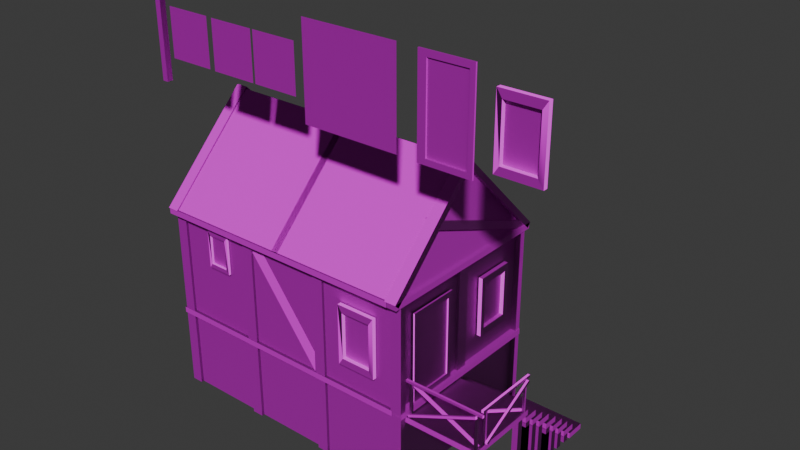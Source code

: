 # Source: casas.blend  (saved by Blender 4.4.32; exported with 4.5.12 LTS)
import bpy
from mathutils import Matrix  # noqa: F401  (used for matrix-valued properties, if any)

bpy.ops.wm.read_factory_settings(use_empty=True)
scene = bpy.context.scene
scene.name = 'Scene'

# ---- collections
col_casas = bpy.data.collections.new('CASAS'); scene.collection.children.link(col_casas)
col_planos = bpy.data.collections.new('planos'); scene.collection.children.link(col_planos)

# ---- images (referenced by path relative to the original .blend; pixels are not part of the script)
import os
ASSET_DIR = os.environ.get("B2B_ASSET_DIR", "")  # directory of the original .blend (textures are referenced by path, not embedded)
HERE = os.path.dirname(os.path.abspath(__file__))  # packed textures are extracted next to this script under _unpacked/

def load_image(name, relpath, width, height, colorspace="sRGB"):
    """Load a texture the original file referenced (path relative to the .blend, or extracted next to this script)."""
    p = next((c for c in (os.path.join(HERE, relpath), os.path.join(ASSET_DIR, relpath)) if relpath and os.path.exists(c)), "")
    if p:
        img = bpy.data.images.load(p, check_existing=True)
        img.name = name
    else:  # same state as the original file: an image datablock whose file is absent (Cycles renders it pink)
        img = bpy.data.images.new(name, width, height)
        img.source = "FILE"
        img.filepath = "//" + (relpath or name)
    img.colorspace_settings.name = colorspace
    return img
img_madera_vieja_png = load_image('madera vieja.png', 'mats/madera vieja.png', 1024, 1024, 'sRGB')
img_madera_vieja_normalmap__png = load_image('madera vieja normalmap .png', 'madera vieja normalmap .png', 1024, 1024, 'sRGB')
img_atlas_casita_png = load_image('atlas casita.png', 'mats/atlas casita.png', 1024, 1024, 'sRGB')
img_atlas_casita_normalmap_png = load_image('atlas casita normalmap.png', 'mats/atlas casita normalmap.png', 1024, 1024, 'Non-Color')

# ---- materials (node trees are filled in below, after node groups)
mat_madera_vieja = bpy.data.materials.new('madera vieja')
mat_atlas_casa = bpy.data.materials.new('atlas casa')

# ---- material node trees
mat_madera_vieja.use_nodes = True; mat_madera_vieja.node_tree.nodes.clear()
_N = mat_madera_vieja.node_tree.nodes; _L = mat_madera_vieja.node_tree.links
n0 = _N.new('ShaderNodeBsdfPrincipled'); n0.name = 'Principled BSDF'; n0.location = (131, 284)
n0.inputs[2].default_value = 0.7318
n1 = _N.new('ShaderNodeOutputMaterial'); n1.name = 'Material Output'; n1.location = (421, 284)
n2 = _N.new('ShaderNodeTexImage'); n2.name = 'Image Texture'; n2.location = (-417, 275)
n2.image = img_madera_vieja_png
n3 = _N.new('ShaderNodeTexImage'); n3.name = 'Image Texture.001'; n3.location = (-414, -30)
n3.image = img_madera_vieja_normalmap__png
n4 = _N.new('ShaderNodeNormalMap'); n4.name = 'Normal Map'; n4.location = (-99, 82)
n5 = _N.new('ShaderNodeMapping'); n5.name = 'Mapping'; n5.location = (-597, 235)
n6 = _N.new('ShaderNodeTexCoord'); n6.name = 'Texture Coordinate'; n6.location = (-777, 235)
_L.new(n0.outputs[0], n1.inputs[0])
_L.new(n2.outputs[0], n0.inputs[0])
_L.new(n3.outputs[0], n4.inputs[1])
_L.new(n4.outputs[0], n0.inputs[5])
_L.new(n5.outputs[0], n2.inputs[0])
_L.new(n6.outputs[2], n5.inputs[0])
n1.is_active_output = True
mat_atlas_casa.use_nodes = True; mat_atlas_casa.node_tree.nodes.clear()
_N = mat_atlas_casa.node_tree.nodes; _L = mat_atlas_casa.node_tree.links
n0 = _N.new('ShaderNodeBsdfPrincipled'); n0.name = 'Principled BSDF'; n0.location = (237, 302)
n0.inputs[2].default_value = 0.6227
n1 = _N.new('ShaderNodeOutputMaterial'); n1.name = 'Material Output'; n1.location = (527, 302)
n2 = _N.new('ShaderNodeTexImage'); n2.name = 'Image Texture'; n2.location = (-353, 298)
n2.image = img_atlas_casita_png
n3 = _N.new('ShaderNodeTexImage'); n3.name = 'Image Texture.001'; n3.location = (-333, -46)
n3.image = img_atlas_casita_normalmap_png
n4 = _N.new('ShaderNodeMapping'); n4.name = 'Mapping'; n4.location = (-533, 258)
n5 = _N.new('ShaderNodeTexCoord'); n5.name = 'Texture Coordinate'; n5.location = (-713, 258)
n6 = _N.new('ShaderNodeNormalMap'); n6.name = 'Normal Map'; n6.location = (-11, 72)
_L.new(n0.outputs[0], n1.inputs[0])
_L.new(n2.outputs[0], n0.inputs[0])
_L.new(n4.outputs[0], n2.inputs[0])
_L.new(n5.outputs[2], n4.inputs[0])
_L.new(n3.outputs[0], n6.inputs[1])
_L.new(n6.outputs[0], n0.inputs[5])
n1.is_active_output = True

# ---- world
world_world = bpy.data.worlds.new('World'); scene.world = world_world
world_world.use_nodes = True; world_world.node_tree.nodes.clear()
_N = world_world.node_tree.nodes; _L = world_world.node_tree.links
n0 = _N.new('ShaderNodeOutputWorld'); n0.name = 'World Output'; n0.location = (300, 300)
n1 = _N.new('ShaderNodeBackground'); n1.name = 'Background'; n1.location = (10, 300)
n1.inputs[0].default_value = (0.05088, 0.05088, 0.05088, 1.0)
_L.new(n1.outputs[0], n0.inputs[0])
n0.is_active_output = True
world_world.color = (0.05088, 0.05088, 0.05088)
world_world.sun_shadow_jitter_overblur = 0.0

# ---- meshes
me_cube_048 = bpy.data.meshes.new('Cube.048')
me_cube_048.from_pydata([(6.057, -2.972, 3.257), (6.057, -2.972, 4.77), (6.057, -3.073, 3.257), (6.057, -3.073, 4.77), (5.955, -2.972, 3.257), (5.955, -2.972, 4.77), (5.955, -3.073, 3.257), (5.955, -3.073, 4.77), (6.27, -3.076, 4.762), (2.855, -3.076, 4.762), (6.27, -3.076, 4.864), (2.855, -3.076, 4.864), (6.27, -2.975, 4.762), (2.855, -2.975, 4.762), (6.27, -2.975, 4.864), (2.855, -2.975, 4.864), (6.01, -2.975, 3.309), (3.017, -2.972, 4.655), (6.052, -2.966, 3.401), (3.058, -2.962, 4.747), (6.007, -2.874, 3.301), (3.013, -2.871, 4.647), (6.048, -2.865, 3.393), (3.055, -2.861, 4.739), (3.021, -3.175, 3.443), (6.021, -3.174, 4.774), (3.062, -3.185, 3.351), (6.062, -3.184, 4.682), (3.025, -3.074, 3.434), (6.025, -3.073, 4.766), (3.066, -3.084, 3.342), (6.065, -3.083, 4.674), (3.134, -2.972, 3.257), (3.134, -2.972, 4.77), (3.134, -3.073, 3.257), (3.134, -3.073, 4.77), (3.032, -2.972, 3.257), (3.032, -2.972, 4.77), (3.032, -3.073, 3.257), (3.032, -3.073, 4.77), (6.006, -0.1085, 3.238), (6.006, -0.1085, 4.751), (6.108, -0.1085, 3.238), (6.108, -0.1085, 4.751), (6.006, -0.1933, 3.238), (6.006, -0.1933, 4.751), (6.108, -0.1933, 3.238), (6.108, -0.1933, 4.751), (6.111, 0.06985, 4.743), (6.111, -2.786, 4.743), (6.111, 0.06985, 4.845), (6.111, -2.786, 4.845), (6.009, 0.06985, 4.743), (6.009, -2.786, 4.743), (6.009, 0.06985, 4.845), (6.009, -2.786, 4.845), (6.009, -0.1473, 3.29), (6.006, -2.651, 4.636), (6.0, -0.1127, 3.382), (5.997, -2.616, 4.728), (5.908, -0.1504, 3.281), (5.905, -2.654, 4.628), (5.899, -0.1158, 3.373), (5.896, -2.619, 4.72), (6.21, -2.647, 3.424), (6.209, -0.1385, 4.755), (6.219, -2.613, 3.332), (6.218, -0.1043, 4.663), (6.109, -2.644, 3.415), (6.108, -0.1354, 4.747), (6.118, -2.61, 3.323), (6.117, -0.1011, 4.655), (6.006, -2.553, 3.238), (6.006, -2.553, 4.751), (6.108, -2.553, 3.238), (6.108, -2.553, 4.751), (6.006, -2.638, 3.238), (6.006, -2.638, 4.751), (6.108, -2.638, 3.238), (6.108, -2.638, 4.751), (2.792, -2.589, 3.575), (2.792, -0.4007, 3.575), (2.792, -2.589, 7.399), (2.792, -0.4007, 7.399), (2.792, -0.6182, 3.575), (2.792, -0.6182, 7.399), (2.792, -2.589, 7.156), (2.792, -0.4007, 7.156), (2.792, -0.6182, 7.156), (2.792, -2.589, 3.812), (2.792, -0.4007, 3.812), (2.792, -0.6182, 3.812), (2.792, -2.248, 7.399), (2.792, -2.248, 3.575), (2.792, -2.248, 7.156), (2.792, -2.248, 3.812), (2.861, -2.589, 3.812), (2.861, -2.589, 3.575), (2.861, -0.6182, 3.575), (2.861, -0.4007, 3.575), (2.861, -0.4007, 7.156), (2.861, -0.4007, 7.399), (2.861, -2.248, 7.399), (2.861, -2.589, 7.399), (2.861, -2.248, 3.575), (2.861, -0.6182, 7.399), (2.861, -0.6182, 7.156), (2.861, -2.589, 7.156), (2.861, -0.4007, 3.812), (2.861, -0.6182, 3.812), (2.861, -2.248, 7.156), (2.861, -2.248, 3.812), (-8.333, -3.367, -0.03134), (-4.939, -3.367, -0.03134), (-8.333, -3.367, 3.363), (-4.939, -3.367, 3.363), (-4.593, -3.367, -0.03134), (-1.199, -3.367, -0.03134), (-4.593, -3.367, 3.363), (-1.199, -3.367, 3.363), (-5.011, -3.49, -0.03663), (-5.011, -3.49, 3.465), (-5.011, -3.238, -0.03663), (-5.011, -3.238, 3.465), (-4.514, -3.49, -0.03663), (-4.514, -3.49, 3.465), (-4.514, -3.238, -0.03663), (-4.514, -3.238, 3.465), (-8.776, -3.49, -0.03663), (-8.776, -3.49, 3.465), (-8.776, -3.238, -0.03663), (-8.776, -3.238, 3.465), (-8.279, -3.49, -0.03663), (-8.279, -3.49, 3.465), (-8.279, -3.238, -0.03663), (-8.279, -3.238, 3.465), (-0.8483, -3.367, -0.03134), (2.546, -3.367, -0.03134), (-0.8483, -3.367, 3.363), (2.546, -3.367, 3.363), (2.766, -3.3, -0.03134), (2.766, 0.09439, -0.03134), (2.766, -3.3, 3.363), (2.766, 0.09439, 3.363), (2.474, -3.49, -0.03663), (2.474, -3.49, 3.465), (2.474, -3.238, -0.03663), (2.474, -3.238, 3.465), (2.971, -3.49, -0.03663), (2.971, -3.49, 3.465), (2.971, -3.238, -0.03663), (2.971, -3.238, 3.465), (-1.291, -3.49, -0.03663), (-1.291, -3.49, 3.465), (-1.291, -3.238, -0.03663), (-1.291, -3.238, 3.465), (-0.7938, -3.49, -0.03663), (-0.7938, -3.49, 3.465), (-0.7938, -3.238, -0.03663), (-0.7938, -3.238, 3.465), (2.714, 0.506, -0.03134), (2.714, 3.9, -0.03134), (2.714, 0.506, 3.363), (2.714, 3.9, 3.363), (2.838, 0.06326, -0.03663), (2.838, 0.06326, 3.465), (2.585, 0.06326, -0.03663), (2.585, 0.06326, 3.465), (2.838, 0.5604, -0.03663), (2.838, 0.5604, 3.465), (2.585, 0.5604, -0.03663), (2.585, 0.5604, 3.465), (2.512, 3.955, -0.05486), (-0.8826, 3.955, -0.05486), (2.512, 3.955, 3.34), (-0.8826, 3.955, 3.34), (-1.228, 3.955, -0.05486), (-4.622, 3.955, -0.05486), (-1.228, 3.955, 3.34), (-4.622, 3.955, 3.34), (-0.8106, 4.079, -0.06015), (-0.8106, 4.079, 3.441), (-0.8106, 3.826, -0.06015), (-0.8106, 3.826, 3.441), (-1.308, 4.079, -0.06015), (-1.308, 4.079, 3.441), (-1.308, 3.826, -0.06015), (-1.308, 3.826, 3.441), (2.955, 4.079, -0.06015), (2.955, 4.079, 3.441), (2.955, 3.826, -0.06015), (2.955, 3.826, 3.441), (2.457, 4.079, -0.06015), (2.457, 4.079, 3.441), (2.457, 3.826, -0.06015), (2.457, 3.826, 3.441), (-4.973, 3.955, -0.05486), (-8.368, 3.955, -0.05486), (-4.973, 3.955, 3.34), (-8.368, 3.955, 3.34), (-8.296, 4.079, -0.06015), (-8.296, 4.079, 3.441), (-8.296, 3.826, -0.06015), (-8.296, 3.826, 3.441), (-8.793, 4.079, -0.06015), (-8.793, 4.079, 3.441), (-8.793, 3.826, -0.06015), (-8.793, 3.826, 3.441), (-4.53, 4.079, -0.06015), (-4.53, 4.079, 3.441), (-4.53, 3.826, -0.06015), (-4.53, 3.826, 3.441), (-5.028, 4.079, -0.06015), (-5.028, 4.079, 3.441), (-5.028, 3.826, -0.06015), (-5.028, 3.826, 3.441), (-8.525, 3.908, -0.03134), (-8.525, 0.5137, -0.03134), (-8.525, 3.908, 3.363), (-8.525, 0.5137, 3.363), (-8.474, 0.1022, -0.03134), (-8.474, -3.292, -0.03134), (-8.474, 0.1022, 3.363), (-8.474, -3.292, 3.363), (-8.597, 0.5449, -0.03663), (-8.597, 0.5449, 3.465), (-8.345, 0.5449, -0.03663), (-8.345, 0.5449, 3.465), (-8.597, 0.04772, -0.03663), (-8.597, 0.04772, 3.465), (-8.345, 0.04772, -0.03663), (-8.345, 0.04772, 3.465), (-8.849, 4.088, 3.33), (-8.849, -3.489, 3.33), (-8.849, 4.088, 3.583), (-8.849, -3.489, 3.583), (-8.352, 4.088, 3.33), (-8.352, -3.489, 3.33), (-8.352, 4.088, 3.583), (-8.352, -3.489, 3.583), (2.484, 4.088, 3.33), (2.484, -3.489, 3.33), (2.484, 4.088, 3.583), (2.484, -3.489, 3.583), (2.981, 4.088, 3.33), (2.981, -3.489, 3.33), (2.981, 4.088, 3.583), (2.981, -3.489, 3.583), (-8.843, 3.594, 3.33), (2.557, 3.594, 3.33), (-8.843, 3.594, 3.583), (2.557, 3.594, 3.583), (-8.843, 4.091, 3.33), (2.557, 4.091, 3.33), (-8.843, 4.091, 3.583), (2.557, 4.091, 3.583), (-8.843, -3.511, 3.33), (2.557, -3.511, 3.33), (-8.843, -3.511, 3.583), (2.557, -3.511, 3.583), (-8.843, -3.014, 3.33), (2.557, -3.014, 3.33), (-8.843, -3.014, 3.583), (2.557, -3.014, 3.583), (-8.365, -3.385, 3.5), (-4.912, -3.385, 3.5), (-8.365, -3.385, 8.197), (-4.912, -3.385, 8.197), (-4.64, -3.385, 3.5), (-1.186, -3.385, 3.5), (-4.64, -3.385, 8.197), (-1.186, -3.385, 8.197), (-0.8859, -3.385, 3.5), (2.567, -3.385, 3.5), (-0.8859, -3.385, 8.197), (2.567, -3.385, 8.197), (2.711, -3.269, 3.5), (2.711, 0.1841, 3.5), (2.711, -3.269, 8.197), (2.711, 0.1841, 8.197), (2.711, 0.407, 3.5), (2.711, 3.86, 3.5), (2.711, 0.407, 8.197), (2.711, 3.86, 8.197), (2.558, 3.848, 3.5), (-0.8954, 3.848, 3.5), (2.558, 3.848, 8.197), (-0.8954, 3.848, 8.197), (-1.167, 3.848, 3.5), (-4.621, 3.848, 3.5), (-1.167, 3.848, 8.197), (-4.621, 3.848, 8.197), (-4.921, 3.848, 3.5), (-8.375, 3.848, 3.5), (-4.921, 3.848, 8.197), (-8.375, 3.848, 8.197), (-8.618, 3.86, 3.5), (-8.618, 0.407, 3.5), (-8.618, 3.86, 8.197), (-8.618, 0.407, 8.197), (-8.618, 0.1841, 3.5), (-8.618, -3.269, 3.5), (-8.618, 0.1841, 8.197), (-8.618, -3.269, 8.197), (-5.011, -3.49, 3.516), (-5.011, -3.49, 8.181), (-5.011, -3.238, 3.516), (-5.011, -3.238, 8.181), (-4.514, -3.49, 3.516), (-4.514, -3.49, 8.181), (-4.514, -3.238, 3.516), (-4.514, -3.238, 8.181), (-8.776, -3.49, 3.516), (-8.776, -3.49, 8.181), (-8.776, -3.238, 3.516), (-8.776, -3.238, 8.181), (-8.279, -3.49, 3.516), (-8.279, -3.49, 8.181), (-8.279, -3.238, 3.516), (-8.279, -3.238, 8.181), (2.474, -3.49, 3.516), (2.474, -3.49, 8.181), (2.474, -3.238, 3.516), (2.474, -3.238, 8.181), (2.971, -3.49, 3.516), (2.971, -3.49, 8.181), (2.971, -3.238, 3.516), (2.971, -3.238, 8.181), (-1.291, -3.49, 3.516), (-1.291, -3.49, 8.181), (-1.291, -3.238, 3.516), (-1.291, -3.238, 8.181), (-0.7938, -3.49, 3.516), (-0.7938, -3.49, 8.181), (-0.7938, -3.238, 3.516), (-0.7938, -3.238, 8.181), (2.838, 0.06326, 3.516), (2.838, 0.06326, 8.181), (2.585, 0.06326, 3.516), (2.585, 0.06326, 8.181), (2.838, 0.5604, 3.516), (2.838, 0.5604, 8.181), (2.585, 0.5604, 3.516), (2.585, 0.5604, 8.181), (-0.8106, 4.079, 3.485), (-0.8106, 4.079, 8.15), (-0.8106, 3.826, 3.485), (-0.8106, 3.826, 8.15), (-1.308, 4.079, 3.485), (-1.308, 4.079, 8.15), (-1.308, 3.826, 3.485), (-1.308, 3.826, 8.15), (2.955, 4.079, 3.485), (2.955, 4.079, 8.15), (2.955, 3.826, 3.485), (2.955, 3.826, 8.15), (2.457, 4.079, 3.485), (2.457, 4.079, 8.15), (2.457, 3.826, 3.485), (2.457, 3.826, 8.15), (-8.296, 4.079, 3.485), (-8.296, 4.079, 8.15), (-8.296, 3.826, 3.485), (-8.296, 3.826, 8.15), (-8.793, 4.079, 3.485), (-8.793, 4.079, 8.15), (-8.793, 3.826, 3.485), (-8.793, 3.826, 8.15), (-4.53, 4.079, 3.485), (-4.53, 4.079, 8.15), (-4.53, 3.826, 3.485), (-4.53, 3.826, 8.15), (-5.028, 4.079, 3.485), (-5.028, 4.079, 8.15), (-5.028, 3.826, 3.485), (-5.028, 3.826, 8.15), (-8.731, 0.5449, 3.516), (-8.731, 0.5449, 8.181), (-8.479, 0.5449, 3.516), (-8.479, 0.5449, 8.181), (-8.731, 0.04772, 3.516), (-8.731, 0.04772, 8.181), (-8.479, 0.04772, 3.516), (-8.479, 0.04772, 8.181), (-8.849, 4.088, 8.094), (-8.849, -3.489, 8.094), (-8.849, 4.088, 8.347), (-8.849, -3.489, 8.347), (-8.352, 4.088, 8.094), (-8.352, -3.489, 8.094), (-8.352, 4.088, 8.347), (-8.352, -3.489, 8.347), (2.484, 4.343, 8.094), (2.484, -3.763, 8.094), (2.484, 4.343, 8.347), (2.484, -3.763, 8.347), (2.981, 4.343, 8.094), (2.981, -3.763, 8.094), (2.981, 4.343, 8.347), (2.981, -3.763, 8.347), (-8.843, 3.321, 8.094), (2.557, 3.321, 8.094), (-8.843, 3.321, 8.347), (2.557, 3.321, 8.347), (-8.843, 4.364, 8.094), (2.557, 4.364, 8.094), (-8.843, 4.364, 8.347), (2.557, 4.364, 8.347), (-8.843, -3.784, 8.094), (2.557, -3.784, 8.094), (-8.843, -3.784, 8.347), (2.557, -3.784, 8.347), (-8.843, -2.741, 8.094), (2.557, -2.741, 8.094), (-8.843, -2.741, 8.347), (2.557, -2.741, 8.347), (-3.11, 4.313, 8.332), (2.505, 4.313, 8.332), (-3.11, 0.2905, 12.35), (2.505, 0.2905, 12.35), (2.505, -3.739, 8.332), (-3.11, -3.739, 8.332), (2.505, 0.2838, 12.35), (-3.11, 0.2838, 12.35), (-8.417, 4.313, 8.332), (-2.802, 4.313, 8.332), (-8.417, 0.2905, 12.35), (-2.802, 0.2905, 12.35), (-2.802, -3.739, 8.332), (-8.417, -3.739, 8.332), (-2.802, 0.2838, 12.35), (-8.417, 0.2838, 12.35), (-8.618, 4.175, 8.237), (-8.618, -3.799, 8.237), (-8.618, 0.296, 8.237), (-8.618, 0.296, 12.13), (2.787, 4.175, 8.237), (2.787, -3.799, 8.237), (2.787, 0.296, 8.237), (2.787, 0.296, 12.13), (2.484, 4.244, 8.155), (2.484, 0.1519, 12.24), (2.484, 4.422, 8.333), (2.484, 0.3304, 12.42), (2.981, 4.244, 8.155), (2.981, 0.1519, 12.24), (2.981, 4.422, 8.333), (2.981, 0.3304, 12.42), (2.484, -3.807, 8.333), (2.484, 0.2655, 12.42), (2.484, -3.627, 8.155), (2.484, 0.4446, 12.25), (2.981, -3.807, 8.333), (2.981, 0.2655, 12.42), (2.981, -3.627, 8.155), (2.981, 0.4446, 12.25), (-8.879, 4.244, 8.166), (-8.879, 0.1519, 12.25), (-8.879, 4.422, 8.345), (-8.879, 0.3304, 12.43), (-8.382, 4.244, 8.166), (-8.382, 0.1519, 12.25), (-8.382, 4.422, 8.345), (-8.382, 0.3304, 12.43), (-8.879, -3.807, 8.344), (-8.879, 0.2655, 12.44), (-8.879, -3.627, 8.166), (-8.879, 0.4446, 12.26), (-8.382, -3.807, 8.344), (-8.382, 0.2655, 12.44), (-8.382, -3.627, 8.166), (-8.382, 0.4446, 12.26), (2.608, 3.36, -0.005918), (6.109, 3.36, -0.005918), (2.608, 3.36, 0.2468), (6.109, 3.36, 0.2468), (2.608, 4.187, -0.005918), (6.109, 4.187, -0.005918), (2.608, 4.187, 0.2468), (6.109, 4.187, 0.2468), (2.608, 2.87, 0.3797), (6.109, 2.87, 0.3797), (2.608, 2.87, 0.6324), (6.109, 2.87, 0.6324), (2.608, 3.518, 0.3797), (6.109, 3.518, 0.3797), (2.608, 3.518, 0.6324), (6.109, 3.518, 0.6324), (2.608, 2.418, 0.7653), (6.109, 2.418, 0.7653), (2.608, 2.418, 1.018), (6.109, 2.418, 1.018), (2.608, 3.065, 0.7653), (6.109, 3.065, 0.7653), (2.608, 3.065, 1.018), (6.109, 3.065, 1.018), (2.608, 1.983, 1.151), (6.109, 1.983, 1.151), (2.608, 1.983, 1.404), (6.109, 1.983, 1.404), (2.608, 2.63, 1.151), (6.109, 2.63, 1.151), (2.608, 2.63, 1.404), (6.109, 2.63, 1.404), (2.608, 1.477, 1.559), (6.109, 1.477, 1.559), (2.608, 1.477, 1.812), (6.109, 1.477, 1.812), (2.608, 2.125, 1.559), (6.109, 2.125, 1.559), (2.608, 2.125, 1.812), (6.109, 2.125, 1.812), (2.608, 0.9539, 1.979), (6.109, 0.9539, 1.979), (2.608, 0.9539, 2.231), (6.109, 0.9539, 2.231), (2.608, 1.601, 1.979), (6.109, 1.601, 1.979), (2.608, 1.601, 2.231), (6.109, 1.601, 2.231), (2.608, 0.4571, 2.342), (6.109, 0.4571, 2.342), (2.608, 0.4571, 2.594), (6.109, 0.4571, 2.594), (2.608, 1.105, 2.342), (6.109, 1.105, 2.342), (2.608, 1.105, 2.594), (6.109, 1.105, 2.594), (2.608, -0.01308, 2.716), (6.109, -0.01308, 2.716), (2.608, -0.01308, 2.969), (6.109, -0.01308, 2.969), (2.608, 0.6343, 2.716), (6.109, 0.6343, 2.716), (2.608, 0.6343, 2.969), (6.109, 0.6343, 2.969), (2.608, -3.145, 3.033), (6.109, -3.145, 3.033), (2.608, -3.145, 3.286), (6.109, -3.145, 3.286), (2.608, 0.08567, 3.033), (6.109, 0.08567, 3.033), (2.608, 0.08567, 3.286), (6.109, 0.08567, 3.286), (0.07026, -3.422, 4.614), (1.744, -3.422, 4.614), (0.07026, -3.422, 7.192), (1.744, -3.422, 7.192), (0.2673, -3.422, 6.888), (0.2673, -3.422, 4.917), (1.547, -3.422, 4.917), (1.547, -3.422, 6.888), (0.2673, -3.599, 6.888), (0.2673, -3.599, 4.917), (1.547, -3.599, 4.917), (1.547, -3.599, 6.888), (0.07026, -3.599, 7.192), (0.07026, -3.599, 4.614), (1.744, -3.599, 4.614), (1.744, -3.599, 7.192), (-6.935, -3.422, 6.189), (-5.857, -3.422, 6.189), (-6.935, -3.422, 7.849), (-5.857, -3.422, 7.849), (-6.808, -3.422, 7.653), (-6.808, -3.422, 6.384), (-5.984, -3.422, 6.384), (-5.984, -3.422, 7.653), (-6.808, -3.536, 7.653), (-6.808, -3.536, 6.384), (-5.984, -3.536, 6.384), (-5.984, -3.536, 7.653), (-6.935, -3.536, 7.849), (-6.935, -3.536, 6.189), (-5.857, -3.536, 6.189), (-5.857, -3.536, 7.849), (2.757, 1.389, 4.518), (2.757, 3.063, 4.518), (2.757, 1.389, 7.095), (2.757, 3.063, 7.095), (2.757, 1.586, 6.792), (2.757, 1.586, 4.821), (2.757, 2.866, 4.821), (2.757, 2.866, 6.792), (2.934, 1.586, 6.792), (2.934, 1.586, 4.821), (2.934, 2.866, 4.821), (2.934, 2.866, 6.792), (2.934, 1.389, 7.095), (2.934, 1.389, 4.518), (2.934, 3.063, 4.518), (2.934, 3.063, 7.095), (-2.192, 3.887, 4.566), (-3.828, 3.887, 4.566), (-2.192, 3.887, 7.085), (-3.828, 3.887, 7.085), (-2.384, 3.887, 6.788), (-2.384, 3.887, 4.862), (-3.635, 3.887, 4.862), (-3.635, 3.887, 6.788), (-2.384, 4.06, 6.788), (-2.384, 4.06, 4.862), (-3.635, 4.06, 4.862), (-3.635, 4.06, 6.788), (-2.192, 4.06, 7.085), (-2.192, 4.06, 4.566), (-3.828, 4.06, 4.566), (-3.828, 4.06, 7.085), (-5.31, 3.887, 5.158), (-6.177, 3.887, 5.158), (-5.31, 3.887, 6.493), (-6.177, 3.887, 6.493), (-5.412, 3.887, 6.336), (-5.412, 3.887, 5.315), (-6.075, 3.887, 5.315), (-6.075, 3.887, 6.336), (-5.412, 3.979, 6.336), (-5.412, 3.979, 5.315), (-6.075, 3.979, 5.315), (-6.075, 3.979, 6.336), (-5.31, 3.979, 6.493), (-5.31, 3.979, 5.158), (-6.177, 3.979, 5.158), (-6.177, 3.979, 6.493), (-7.051, 3.887, 5.158), (-7.918, 3.887, 5.158), (-7.051, 3.887, 6.493), (-7.918, 3.887, 6.493), (-7.153, 3.887, 6.336), (-7.153, 3.887, 5.315), (-7.816, 3.887, 5.315), (-7.816, 3.887, 6.336), (-7.153, 3.979, 6.336), (-7.153, 3.979, 5.315), (-7.816, 3.979, 5.315), (-7.816, 3.979, 6.336), (-7.051, 3.979, 6.493), (-7.051, 3.979, 5.158), (-7.918, 3.979, 5.158), (-7.918, 3.979, 6.493), (-8.632, 2.894, 4.575), (-8.632, 1.258, 4.575), (-8.632, 2.894, 7.094), (-8.632, 1.258, 7.094), (-8.632, 2.701, 6.797), (-8.632, 2.701, 4.871), (-8.632, 1.45, 4.871), (-8.632, 1.45, 6.797), (-8.805, 2.701, 6.797), (-8.805, 2.701, 4.871), (-8.805, 1.45, 4.871), (-8.805, 1.45, 6.797), (-8.805, 2.894, 7.094), (-8.805, 2.894, 4.575), (-8.805, 1.258, 4.575), (-8.805, 1.258, 7.094), (-1.255, -3.4, 3.347), (-4.722, -3.4, 7.896), (-1.255, -3.147, 3.347), (-4.722, -3.147, 7.896), (-0.8122, -3.4, 3.685), (-4.279, -3.4, 8.233), (-0.8122, -3.147, 3.685), (-4.279, -3.147, 8.233), (-0.7392, 4.035, 3.347), (2.728, 4.035, 7.896), (-0.7392, 3.782, 3.347), (2.728, 3.782, 7.896), (-1.182, 4.035, 3.685), (2.285, 4.035, 8.233), (-1.182, 3.782, 3.685), (2.285, 3.782, 8.233), (2.408, 4.066, 8.177), (2.408, -1.578, 10.34), (2.408, 4.182, 8.478), (2.408, -1.462, 10.64), (2.906, 4.066, 8.177), (2.906, -1.578, 10.34), (2.906, 4.182, 8.478), (2.906, -1.462, 10.64), (5.802, 3.014, -0.04076), (5.802, 3.014, 0.4182), (5.802, 3.267, -0.04076), (5.802, 3.267, 0.4182), (6.055, 3.014, -0.04076), (6.055, 3.014, 0.4182), (6.055, 3.267, -0.04076), (6.055, 3.267, 0.4182), (5.802, 2.502, -0.04119), (5.802, 2.502, 0.8129), (5.802, 2.754, -0.04119), (5.802, 2.754, 0.8129), (6.055, 2.502, -0.04119), (6.055, 2.502, 0.8129), (6.055, 2.754, -0.04119), (6.055, 2.754, 0.8129), (5.802, 2.033, -0.04164), (5.802, 2.033, 1.223), (5.802, 2.286, -0.04164), (5.802, 2.286, 1.223), (6.055, 2.033, -0.04164), (6.055, 2.033, 1.223), (6.055, 2.286, -0.04164), (6.055, 2.286, 1.223), (5.802, 1.584, -0.04164), (5.802, 1.584, 1.223), (5.802, 1.837, -0.04164), (5.802, 1.837, 1.223), (6.055, 1.584, -0.04164), (6.055, 1.584, 1.223), (6.055, 1.837, -0.04164), (6.055, 1.837, 1.223), (5.802, 1.584, -0.04207), (5.802, 1.584, 1.623), (5.802, 1.837, -0.04207), (5.802, 1.837, 1.623), (6.055, 1.584, -0.04207), (6.055, 1.584, 1.623), (6.055, 1.837, -0.04207), (6.055, 1.837, 1.623), (5.802, 1.027, -0.04251), (5.802, 1.027, 2.029), (5.802, 1.28, -0.04251), (5.802, 1.28, 2.029), (6.055, 1.027, -0.04251), (6.055, 1.027, 2.029), (6.055, 1.28, -0.04251), (6.055, 1.28, 2.029), (5.802, 0.5617, -0.04294), (5.802, 0.5617, 2.423), (5.802, 0.8144, -0.04294), (5.802, 0.8144, 2.423), (6.055, 0.5617, -0.04294), (6.055, 0.5617, 2.423), (6.055, 0.8144, -0.04294), (6.055, 0.8144, 2.423), (5.802, 0.08702, -0.04294), (5.802, 0.08702, 2.423), (5.802, 0.3397, -0.04294), (5.802, 0.3397, 2.423), (6.055, 0.08702, -0.04294), (6.055, 0.08702, 2.423), (6.055, 0.3397, -0.04294), (6.055, 0.3397, 2.423), (5.802, 0.08702, -0.04331), (5.802, 0.08702, 2.765), (5.802, 0.3397, -0.04331), (5.802, 0.3397, 2.765), (6.055, 0.08702, -0.04331), (6.055, 0.08702, 2.765), (6.055, 0.3397, -0.04331), (6.055, 0.3397, 2.765), (5.802, -0.4319, -0.04364), (5.802, -0.4319, 3.066), (5.802, -0.1792, -0.04364), (5.802, -0.1792, 3.066), (6.055, -0.4319, -0.04364), (6.055, -0.4319, 3.066), (6.055, -0.1792, -0.04364), (6.055, -0.1792, 3.066), (5.802, -2.957, -0.04364), (5.802, -2.957, 3.066), (5.802, -2.704, -0.04364), (5.802, -2.704, 3.066), (6.055, -2.957, -0.04364), (6.055, -2.957, 3.066), (6.055, -2.704, -0.04364), (6.055, -2.704, 3.066)], [], [(0, 1, 3, 2), (2, 3, 7, 6), (6, 7, 5, 4), (4, 5, 1, 0), (8, 9, 11, 10), (10, 11, 15, 14), (14, 15, 13, 12), (12, 13, 9, 8), (10, 14, 12, 8), (15, 11, 9, 13), (16, 17, 19, 18), (18, 19, 23, 22), (22, 23, 21, 20), (20, 21, 17, 16), (18, 22, 20, 16), (23, 19, 17, 21), (24, 25, 27, 26), (26, 27, 31, 30), (30, 31, 29, 28), (28, 29, 25, 24), (26, 30, 28, 24), (31, 27, 25, 29), (32, 33, 35, 34), (34, 35, 39, 38), (38, 39, 37, 36), (36, 37, 33, 32), (40, 41, 43, 42), (42, 43, 47, 46), (46, 47, 45, 44), (44, 45, 41, 40), (48, 49, 51, 50), (50, 51, 55, 54), (54, 55, 53, 52), (52, 53, 49, 48), (50, 54, 52, 48), (55, 51, 49, 53), (56, 57, 59, 58), (58, 59, 63, 62), (62, 63, 61, 60), (60, 61, 57, 56), (58, 62, 60, 56), (63, 59, 57, 61), (64, 65, 67, 66), (66, 67, 71, 70), (70, 71, 69, 68), (68, 69, 65, 64), (66, 70, 68, 64), (71, 67, 65, 69), (72, 73, 75, 74), (74, 75, 79, 78), (78, 79, 77, 76), (76, 77, 73, 72), (93, 84, 98, 104), (80, 93, 104, 97), (95, 91, 88, 94), (92, 82, 103, 102), (85, 92, 102, 105), (87, 83, 101, 100), (88, 91, 109, 106), (84, 81, 99, 98), (90, 87, 100, 108), (106, 100, 101, 105), (110, 106, 105, 102), (109, 108, 100, 106), (98, 99, 108, 109), (104, 98, 109, 111), (97, 104, 111, 96), (96, 111, 110, 107), (107, 110, 102, 103), (94, 88, 106, 110), (86, 89, 96, 107), (83, 85, 105, 101), (91, 95, 111, 109), (81, 90, 108, 99), (82, 86, 107, 103), (95, 94, 110, 111), (89, 80, 97, 96), (112, 113, 115, 114), (116, 117, 119, 118), (120, 121, 123, 122), (126, 127, 125, 124), (124, 125, 121, 120), (122, 126, 124, 120), (127, 123, 121, 125), (128, 129, 131, 130), (130, 131, 135, 134), (134, 135, 133, 132), (132, 133, 129, 128), (130, 134, 132, 128), (135, 131, 129, 133), (136, 137, 139, 138), (140, 141, 143, 142), (144, 145, 147, 146), (146, 147, 151, 150), (150, 151, 149, 148), (148, 149, 145, 144), (146, 150, 148, 144), (151, 147, 145, 149), (152, 153, 155, 154), (158, 159, 157, 156), (156, 157, 153, 152), (154, 158, 156, 152), (159, 155, 153, 157), (160, 161, 163, 162), (164, 165, 167, 166), (170, 171, 169, 168), (168, 169, 165, 164), (166, 170, 168, 164), (171, 167, 165, 169), (172, 173, 175, 174), (176, 177, 179, 178), (180, 181, 183, 182), (186, 187, 185, 184), (184, 185, 181, 180), (182, 186, 184, 180), (187, 183, 181, 185), (188, 189, 191, 190), (190, 191, 195, 194), (194, 195, 193, 192), (192, 193, 189, 188), (190, 194, 192, 188), (195, 191, 189, 193), (196, 197, 199, 198), (200, 201, 203, 202), (202, 203, 207, 206), (206, 207, 205, 204), (204, 205, 201, 200), (202, 206, 204, 200), (207, 203, 201, 205), (208, 209, 211, 210), (214, 215, 213, 212), (212, 213, 209, 208), (210, 214, 212, 208), (215, 211, 209, 213), (216, 217, 219, 218), (220, 221, 223, 222), (224, 225, 227, 226), (230, 231, 229, 228), (228, 229, 225, 224), (226, 230, 228, 224), (231, 227, 225, 229), (232, 233, 235, 234), (234, 235, 239, 238), (236, 237, 233, 232), (234, 238, 236, 232), (239, 235, 233, 237), (242, 243, 247, 246), (246, 247, 245, 244), (244, 245, 241, 240), (242, 246, 244, 240), (247, 243, 241, 245), (250, 251, 255, 254), (254, 255, 253, 252), (252, 253, 249, 248), (250, 254, 252, 248), (255, 251, 249, 253), (256, 257, 259, 258), (258, 259, 263, 262), (260, 261, 257, 256), (258, 262, 260, 256), (263, 259, 257, 261), (264, 265, 267, 266), (268, 269, 271, 270), (272, 273, 275, 274), (276, 277, 279, 278), (280, 281, 283, 282), (284, 285, 287, 286), (288, 289, 291, 290), (292, 293, 295, 294), (296, 297, 299, 298), (300, 301, 303, 302), (304, 305, 307, 306), (310, 311, 309, 308), (308, 309, 305, 304), (306, 310, 308, 304), (311, 307, 305, 309), (312, 313, 315, 314), (314, 315, 319, 318), (318, 319, 317, 316), (316, 317, 313, 312), (314, 318, 316, 312), (319, 315, 313, 317), (320, 321, 323, 322), (322, 323, 327, 326), (326, 327, 325, 324), (324, 325, 321, 320), (322, 326, 324, 320), (327, 323, 321, 325), (328, 329, 331, 330), (334, 335, 333, 332), (332, 333, 329, 328), (330, 334, 332, 328), (335, 331, 329, 333), (336, 337, 339, 338), (342, 343, 341, 340), (340, 341, 337, 336), (338, 342, 340, 336), (343, 339, 337, 341), (344, 345, 347, 346), (350, 351, 349, 348), (348, 349, 345, 344), (346, 350, 348, 344), (351, 347, 345, 349), (352, 353, 355, 354), (354, 355, 359, 358), (358, 359, 357, 356), (356, 357, 353, 352), (354, 358, 356, 352), (359, 355, 353, 357), (360, 361, 363, 362), (362, 363, 367, 366), (366, 367, 365, 364), (364, 365, 361, 360), (362, 366, 364, 360), (367, 363, 361, 365), (368, 369, 371, 370), (374, 375, 373, 372), (372, 373, 369, 368), (370, 374, 372, 368), (375, 371, 369, 373), (376, 377, 379, 378), (382, 383, 381, 380), (380, 381, 377, 376), (378, 382, 380, 376), (383, 379, 377, 381), (384, 385, 387, 386), (386, 387, 391, 390), (388, 389, 385, 384), (386, 390, 388, 384), (391, 387, 385, 389), (394, 395, 399, 398), (398, 399, 397, 396), (396, 397, 393, 392), (394, 398, 396, 392), (399, 395, 393, 397), (402, 403, 407, 406), (406, 407, 405, 404), (404, 405, 401, 400), (402, 406, 404, 400), (407, 403, 401, 405), (408, 409, 411, 410), (410, 411, 415, 414), (412, 413, 409, 408), (410, 414, 412, 408), (415, 411, 409, 413), (416, 417, 419, 418), (420, 421, 423, 422), (424, 425, 427, 426), (428, 429, 431, 430), (434, 433, 435), (432, 434, 435), (438, 437, 439), (436, 438, 439), (440, 441, 443, 442), (442, 443, 447, 446), (446, 447, 445, 444), (444, 445, 441, 440), (442, 446, 444, 440), (447, 443, 441, 445), (448, 449, 451, 450), (450, 451, 455, 454), (454, 455, 453, 452), (452, 453, 449, 448), (450, 454, 452, 448), (455, 451, 449, 453), (456, 457, 459, 458), (458, 459, 463, 462), (462, 463, 461, 460), (460, 461, 457, 456), (458, 462, 460, 456), (463, 459, 457, 461), (464, 465, 467, 466), (466, 467, 471, 470), (470, 471, 469, 468), (468, 469, 465, 464), (466, 470, 468, 464), (471, 467, 465, 469), (472, 473, 475, 474), (474, 475, 479, 478), (478, 479, 477, 476), (476, 477, 473, 472), (479, 475, 473, 477), (480, 481, 483, 482), (482, 483, 487, 486), (486, 487, 485, 484), (484, 485, 481, 480), (487, 483, 481, 485), (488, 489, 491, 490), (490, 491, 495, 494), (494, 495, 493, 492), (492, 493, 489, 488), (495, 491, 489, 493), (496, 497, 499, 498), (498, 499, 503, 502), (502, 503, 501, 500), (500, 501, 497, 496), (503, 499, 497, 501), (504, 505, 507, 506), (506, 507, 511, 510), (510, 511, 509, 508), (508, 509, 505, 504), (511, 507, 505, 509), (512, 513, 515, 514), (514, 515, 519, 518), (518, 519, 517, 516), (516, 517, 513, 512), (519, 515, 513, 517), (520, 521, 523, 522), (522, 523, 527, 526), (526, 527, 525, 524), (524, 525, 521, 520), (527, 523, 521, 525), (528, 529, 531, 530), (530, 531, 535, 534), (534, 535, 533, 532), (532, 533, 529, 528), (535, 531, 529, 533), (536, 537, 539, 538), (538, 539, 543, 542), (542, 543, 541, 540), (540, 541, 537, 536), (543, 539, 537, 541), (549, 550, 551, 548), (550, 549, 553, 554), (548, 551, 555, 552), (544, 545, 558, 557), (547, 546, 556, 559), (553, 552, 556, 557), (554, 553, 557, 558), (555, 554, 558, 559), (552, 555, 559, 556), (545, 547, 559, 558), (546, 544, 557, 556), (551, 550, 554, 555), (549, 548, 552, 553), (565, 566, 567, 564), (566, 565, 569, 570), (564, 567, 571, 568), (560, 561, 574, 573), (563, 562, 572, 575), (569, 568, 572, 573), (570, 569, 573, 574), (571, 570, 574, 575), (568, 571, 575, 572), (561, 563, 575, 574), (562, 560, 573, 572), (567, 566, 570, 571), (565, 564, 568, 569), (581, 582, 583, 580), (582, 581, 585, 586), (580, 583, 587, 584), (576, 577, 590, 589), (579, 578, 588, 591), (585, 584, 588, 589), (586, 585, 589, 590), (587, 586, 590, 591), (584, 587, 591, 588), (577, 579, 591, 590), (578, 576, 589, 588), (583, 582, 586, 587), (581, 580, 584, 585), (597, 598, 599, 596), (598, 597, 601, 602), (596, 599, 603, 600), (592, 593, 606, 605), (595, 594, 604, 607), (601, 600, 604, 605), (602, 601, 605, 606), (603, 602, 606, 607), (600, 603, 607, 604), (593, 595, 607, 606), (594, 592, 605, 604), (599, 598, 602, 603), (597, 596, 600, 601), (613, 614, 615, 612), (614, 613, 617, 618), (612, 615, 619, 616), (608, 609, 622, 621), (611, 610, 620, 623), (617, 616, 620, 621), (618, 617, 621, 622), (619, 618, 622, 623), (616, 619, 623, 620), (609, 611, 623, 622), (610, 608, 621, 620), (615, 614, 618, 619), (613, 612, 616, 617), (629, 630, 631, 628), (630, 629, 633, 634), (628, 631, 635, 632), (624, 625, 638, 637), (627, 626, 636, 639), (633, 632, 636, 637), (634, 633, 637, 638), (635, 634, 638, 639), (632, 635, 639, 636), (625, 627, 639, 638), (626, 624, 637, 636), (631, 630, 634, 635), (629, 628, 632, 633), (645, 646, 647, 644), (646, 645, 649, 650), (644, 647, 651, 648), (640, 641, 654, 653), (643, 642, 652, 655), (649, 648, 652, 653), (650, 649, 653, 654), (651, 650, 654, 655), (648, 651, 655, 652), (641, 643, 655, 654), (642, 640, 653, 652), (647, 646, 650, 651), (645, 644, 648, 649), (656, 657, 659, 658), (662, 663, 661, 660), (660, 661, 657, 656), (658, 662, 660, 656), (663, 659, 657, 661), (664, 665, 667, 666), (670, 671, 669, 668), (668, 669, 665, 664), (666, 670, 668, 664), (671, 667, 665, 669), (672, 673, 675, 674), (674, 675, 679, 678), (678, 679, 677, 676), (676, 677, 673, 672), (674, 678, 676, 672), (679, 675, 673, 677), (680, 681, 683, 682), (682, 683, 687, 686), (686, 687, 685, 684), (684, 685, 681, 680), (682, 686, 684, 680), (687, 683, 681, 685), (688, 689, 691, 690), (690, 691, 695, 694), (694, 695, 693, 692), (692, 693, 689, 688), (690, 694, 692, 688), (695, 691, 689, 693), (696, 697, 699, 698), (698, 699, 703, 702), (702, 703, 701, 700), (700, 701, 697, 696), (698, 702, 700, 696), (703, 699, 697, 701), (704, 705, 707, 706), (706, 707, 711, 710), (710, 711, 709, 708), (708, 709, 705, 704), (706, 710, 708, 704), (711, 707, 705, 709), (712, 713, 715, 714), (714, 715, 719, 718), (718, 719, 717, 716), (716, 717, 713, 712), (714, 718, 716, 712), (719, 715, 713, 717), (720, 721, 723, 722), (722, 723, 727, 726), (726, 727, 725, 724), (724, 725, 721, 720), (722, 726, 724, 720), (727, 723, 721, 725), (728, 729, 731, 730), (730, 731, 735, 734), (734, 735, 733, 732), (732, 733, 729, 728), (730, 734, 732, 728), (735, 731, 729, 733), (736, 737, 739, 738), (738, 739, 743, 742), (742, 743, 741, 740), (740, 741, 737, 736), (738, 742, 740, 736), (743, 739, 737, 741), (744, 745, 747, 746), (746, 747, 751, 750), (750, 751, 749, 748), (748, 749, 745, 744), (746, 750, 748, 744), (751, 747, 745, 749), (752, 753, 755, 754), (754, 755, 759, 758), (758, 759, 757, 756), (756, 757, 753, 752), (754, 758, 756, 752), (759, 755, 753, 757), (760, 761, 763, 762), (762, 763, 767, 766), (766, 767, 765, 764), (764, 765, 761, 760), (762, 766, 764, 760), (767, 763, 761, 765)])
me_cube_048.polygons.foreach_set('material_index', [0, 0, 0, 0, 0, 0, 0, 0, 0, 0, 0, 0, 0, 0, 0, 0, 0, 0, 0, 0, 0, 0, 0, 0, 0, 0, 0, 0, 0, 0, 0, 0, 0, 0, 0, 0, 0, 0, 0, 0, 0, 0, 0, 0, 0, 0, 0, 0, 0, 0, 0, 0, 1, 1, 1, 1, 1, 1, 1, 1, 1, 1, 1, 1, 1, 1, 1, 1, 1, 1, 1, 1, 1, 1, 1, 1, 1, 1, 1, 1, 1, 1, 1, 1, 1, 1, 1, 1, 1, 1, 1, 1, 1, 1, 1, 1, 1, 1, 1, 1, 1, 1, 1, 1, 1, 1, 1, 1, 1, 1, 1, 1, 1, 1, 1, 1, 1, 1, 1, 1, 1, 1, 1, 1, 1, 1, 1, 1, 1, 1, 1, 1, 1, 1, 1, 1, 1, 1, 1, 1, 1, 1, 1, 1, 1, 1, 1, 1, 1, 1, 1, 1, 1, 1, 1, 1, 1, 1, 1, 1, 1, 1, 1, 1, 1, 1, 1, 1, 1, 1, 1, 1, 1, 1, 1, 1, 1, 1, 1, 1, 1, 1, 1, 1, 1, 1, 1, 1, 1, 1, 1, 1, 1, 1, 1, 1, 1, 1, 1, 1, 1, 1, 1, 1, 1, 1, 1, 1, 1, 1, 1, 1, 1, 1, 1, 1, 1, 1, 1, 1, 1, 1, 1, 1, 1, 1, 1, 1, 1, 1, 1, 1, 1, 1, 1, 1, 1, 1, 1, 1, 1, 1, 1, 1, 1, 1, 1, 1, 1, 1, 1, 1, 1, 1, 1, 1, 1, 1, 1, 1, 1, 1, 1, 1, 1, 1, 1, 1, 1, 1, 1, 1, 1, 1, 1, 1, 1, 1, 1, 1, 1, 1, 1, 1, 1, 1, 1, 1, 1, 1, 1, 1, 1, 1, 1, 1, 1, 1, 1, 1, 1, 1, 1, 1, 1, 1, 1, 1, 1, 1, 1, 1, 1, 1, 1, 1, 1, 1, 1, 1, 1, 1, 1, 1, 1, 1, 1, 1, 1, 1, 1, 1, 1, 1, 1, 1, 1, 1, 1, 1, 1, 1, 1, 1, 1, 1, 1, 1, 1, 1, 1, 1, 1, 1, 1, 1, 1, 1, 1, 1, 1, 1, 1, 1, 1, 1, 1, 1, 1, 1, 1, 1, 1, 1, 1, 1, 1, 1, 1, 1, 1, 1, 1, 1, 1, 1, 1, 1, 1, 1, 1, 1, 1, 1, 1, 1, 1, 1, 1, 1, 1, 1, 1, 1, 1, 1, 1, 1, 1, 1, 1, 1, 1, 1, 1, 1, 1, 1, 1, 1, 1, 1, 1, 1, 1, 1, 1, 1, 1, 1, 1, 1, 1, 1, 1, 1, 1, 1, 1, 1, 1, 1, 1, 1, 1, 1, 1, 1, 1, 1, 1, 1, 1, 1, 1, 1, 1, 1, 1, 1, 1, 1, 1, 1, 1, 1, 1, 1, 1, 1, 1, 1, 1, 1, 1, 1, 1, 1, 1, 1, 1, 1, 1, 1, 1, 1, 1, 1, 1, 1, 1, 1, 1, 1, 1])
_uv = me_cube_048.uv_layers.new(name='UVMap')
_uv.uv.foreach_set('vector', [0.6539, -0.2556, 0.6539, 1.256, 0.5527, 1.256, 0.5527, -0.2556, 0.5723, -0.2579, 0.5723, 1.258, 0.6738, 1.258, 0.6738, -0.2579, 0.7643, -0.256, 0.7643, 1.256, 0.8656, 1.256, 0.8656, -0.256, 0.5504, -0.2524, 0.5504, 1.252, 0.4496, 1.252, 0.4496, -0.2524, 0.3993, 1.379, 0.3993, -0.3794, 0.4515, -0.3794, 0.4515, 1.379, 0.4739, -0.3794, 0.4739, 1.379, 0.5261, 1.379, 0.5261, -0.3794, 0.5859, 1.379, 0.5859, -0.3794, 0.5337, -0.3794, 0.5337, 1.379, 0.5148, 0.0, 0.5148, 1.0, 0.4852, 1.0, 0.4852, 0.0, 0.3855, 0.6145, 0.6145, 0.6145, 0.6145, 0.3855, 0.3855, 0.3855, 0.5349, 0.5669, 0.3731, 0.5669, 0.3731, 0.4051, 0.5349, 0.4051, 0.6746, -0.5852, 0.7021, 1.587, 0.6353, 1.588, 0.6078, -0.5844, 0.5236, -0.6041, 0.5575, 1.585, 0.6314, 1.587, 0.5974, -0.6024, 0.5536, 1.638, 0.5177, -0.6423, 0.4476, -0.6412, 0.4835, 1.639, 0.3843, -0.468, 0.3864, 1.484, 0.3206, 1.482, 0.3185, -0.4705, 0.4442, -0.2334, 0.563, -0.2434, 0.5521, -0.3517, 0.4333, -0.3417, 0.5667, 1.342, 0.4479, 1.352, 0.437, 1.243, 0.5558, 1.233, 0.4405, -0.6397, 0.4747, 1.644, 0.4045, 1.645, 0.3703, -0.6386, 0.3172, 1.479, 0.3179, -0.5038, 0.3846, -0.5062, 0.3839, 1.477, 0.61, -0.5872, 0.632, 1.582, 0.6987, 1.582, 0.6767, -0.5878, 0.6322, 1.616, 0.601, -0.5919, 0.5268, -0.5881, 0.558, 1.62, 0.3686, -1.173, 0.6072, -1.193, 0.6291, -0.9753, 0.3906, -0.9552, 0.6094, 1.955, 0.3709, 1.975, 0.3928, 2.193, 0.6314, 2.173, 0.8656, -0.2561, 0.8656, 1.256, 0.7643, 1.256, 0.7643, -0.2561, 0.5599, -0.2591, 0.5599, 1.259, 0.6616, 1.259, 0.6616, -0.2591, 0.553, -0.2515, 0.553, 1.252, 0.6536, 1.252, 0.6536, -0.2515, 0.5505, -0.2545, 0.5505, 1.254, 0.4495, 1.254, 0.4495, -0.2545, 0.6539, -0.2556, 0.6539, 1.256, 0.5527, 1.256, 0.5527, -0.2556, 0.5649, -0.2579, 0.5649, 1.258, 0.6664, 1.258, 0.6664, -0.2579, 0.7643, -0.256, 0.7643, 1.256, 0.8656, 1.256, 0.8656, -0.256, 0.4987, -0.2524, 0.4987, 1.252, 0.3979, 1.252, 0.3979, -0.2524, 0.4141, 1.379, 0.4141, -0.3794, 0.4663, -0.3794, 0.4663, 1.379, 0.4739, -0.3794, 0.4739, 1.379, 0.5261, 1.379, 0.5261, -0.3794, 0.5859, 1.379, 0.5859, -0.3794, 0.5337, -0.3794, 0.5337, 1.379, 0.5148, 0.0, 0.5148, 1.0, 0.4852, 1.0, 0.4852, 0.0, 0.3855, 0.6145, 0.6145, 0.6145, 0.6145, 0.3855, 0.3855, 0.3855, 0.5349, 0.5669, 0.3731, 0.5669, 0.3731, 0.4051, 0.5349, 0.4051, 0.6746, -0.5852, 0.7021, 1.587, 0.6353, 1.588, 0.6078, -0.5844, 0.5236, -0.6041, 0.5575, 1.585, 0.6314, 1.587, 0.5974, -0.6024, 0.4847, 1.638, 0.4488, -0.6423, 0.3787, -0.6412, 0.4146, 1.639, 0.3843, -0.468, 0.3864, 1.484, 0.3206, 1.482, 0.3185, -0.4705, 0.4442, -0.2334, 0.563, -0.2434, 0.5521, -0.3517, 0.4333, -0.3417, 0.5667, 1.342, 0.4479, 1.352, 0.437, 1.243, 0.5558, 1.233, 0.5931, -0.6397, 0.6272, 1.644, 0.557, 1.645, 0.5229, -0.6386, 0.391, 1.479, 0.3917, -0.5038, 0.4584, -0.5062, 0.4577, 1.477, 0.6838, -0.5872, 0.7058, 1.582, 0.7725, 1.582, 0.7505, -0.5878, 0.7061, 1.616, 0.6748, -0.5919, 0.6006, -0.5881, 0.6318, 1.62, 0.4424, -1.173, 0.681, -1.193, 0.703, -0.9753, 0.4644, -0.9552, 0.6833, 1.955, 0.4447, 1.975, 0.4667, 2.193, 0.7053, 2.173, 0.8656, -0.2561, 0.8656, 1.256, 0.7643, 1.256, 0.7643, -0.2561, 0.5549, -0.2591, 0.5549, 1.259, 0.6566, 1.259, 0.6566, -0.2591, 0.553, -0.2515, 0.553, 1.252, 0.6536, 1.252, 0.6536, -0.2515, 0.5505, -0.2545, 0.5505, 1.254, 0.4495, 1.254, 0.4495, -0.2545, 0.0, 0.0, 0.0, 0.0, 0.0, 0.0, 0.0, 0.0, 0.0, 0.0, 0.0, 0.0, 0.0, 0.0, 0.0, 0.0, 0.7115, 0.03951, 0.9648, 0.03951, 0.9648, 0.5843, 0.7115, 0.5843, 0.0, 0.0, 0.0, 0.0, 0.0, 0.0, 0.0, 0.0, 0.0, 0.0, 0.0, 0.0, 0.0, 0.0, 0.0, 0.0, 0.0, 0.0, 0.0, 0.0, 0.0, 0.0, 0.0, 0.0, 0.9648, 0.5843, 0.9648, 0.03951, 0.9648, 0.03951, 0.9648, 0.5843, 0.0, 0.0, 0.0, 0.0, 0.0, 0.0, 0.0, 0.0, 0.0, 0.0, 0.0, 0.0, 0.0, 0.0, 0.0, 0.0, 0.9648, 0.5843, 0.9986, 0.5843, 0.9986, 0.6239, 0.9648, 0.6239, 0.7115, 0.5843, 0.9648, 0.5843, 0.9648, 0.6239, 0.7115, 0.6239, 0.9648, 0.03951, 0.9986, 0.03951, 0.9986, 0.5843, 0.9648, 0.5843, 0.9648, 0.0009036, 0.9986, 0.0009036, 0.9986, 0.03951, 0.9648, 0.03951, 0.7115, 0.0009036, 0.9648, 0.0009036, 0.9648, 0.03951, 0.7115, 0.03951, 0.6584, 0.0009036, 0.7115, 0.0009036, 0.7115, 0.03951, 0.6584, 0.03951, 0.6584, 0.03951, 0.7115, 0.03951, 0.7115, 0.5843, 0.6584, 0.5843, 0.6584, 0.5843, 0.7115, 0.5843, 0.7115, 0.6239, 0.6584, 0.6239, 0.7115, 0.5843, 0.9648, 0.5843, 0.9648, 0.5843, 0.7115, 0.5843, 0.0, 0.0, 0.0, 0.0, 0.0, 0.0, 0.0, 0.0, 0.0, 0.0, 0.0, 0.0, 0.0, 0.0, 0.0, 0.0, 0.9648, 0.03951, 0.7115, 0.03951, 0.7115, 0.03951, 0.9648, 0.03951, 0.0, 0.0, 0.0, 0.0, 0.0, 0.0, 0.0, 0.0, 0.0, 0.0, 0.0, 0.0, 0.0, 0.0, 0.0, 0.0, 0.7115, 0.03951, 0.7115, 0.5843, 0.7115, 0.5843, 0.7115, 0.03951, 0.0, 0.0, 0.0, 0.0, 0.0, 0.0, 0.0, 0.0, 0.002195, 0.6252, 0.3742, 0.6252, 0.3742, 0.9989, 0.002195, 0.9989, 0.002195, 0.6252, 0.3742, 0.6252, 0.3742, 0.9989, 0.002195, 0.9989, 0.4348, 0.3826, 0.4348, 0.9913, 0.4848, 0.9913, 0.4848, 0.3826, 0.5394, 0.3826, 0.5394, 0.9913, 0.4895, 0.9913, 0.4895, 0.3826, 0.6006, 0.3826, 0.6006, 0.9913, 0.5475, 0.9913, 0.5475, 0.3826, 0.4888, 0.6842, 0.5437, 0.6842, 0.5437, 0.4213, 0.4888, 0.4213, 0.5437, 0.6842, 0.4888, 0.6842, 0.4888, 0.4213, 0.5437, 0.4213, 0.4348, 0.3826, 0.4348, 0.9913, 0.4848, 0.9913, 0.4848, 0.3826, 0.3792, 0.3826, 0.3792, 0.9913, 0.4291, 0.9913, 0.4291, 0.3826, 0.5394, 0.3826, 0.5394, 0.9913, 0.4895, 0.9913, 0.4895, 0.3826, 0.6006, 0.3826, 0.6006, 0.9913, 0.5475, 0.9913, 0.5475, 0.3826, 0.4888, 0.6842, 0.5437, 0.6842, 0.5437, 0.4213, 0.4888, 0.4213, 0.5437, 0.6842, 0.4888, 0.6842, 0.4888, 0.4213, 0.5437, 0.4213, 0.002195, 0.6252, 0.3742, 0.6252, 0.3742, 0.9989, 0.002195, 0.9989, 0.002195, 0.6252, 0.3742, 0.6252, 0.3742, 0.9989, 0.002195, 0.9989, 0.4348, 0.3826, 0.4348, 0.9913, 0.4848, 0.9913, 0.4848, 0.3826, 0.3792, 0.3826, 0.3792, 0.9913, 0.4291, 0.9913, 0.4291, 0.3826, 0.5394, 0.3826, 0.5394, 0.9913, 0.4895, 0.9913, 0.4895, 0.3826, 0.6006, 0.3826, 0.6006, 0.9913, 0.5475, 0.9913, 0.5475, 0.3826, 0.4888, 0.6842, 0.5437, 0.6842, 0.5437, 0.4213, 0.4888, 0.4213, 0.5437, 0.6842, 0.4888, 0.6842, 0.4888, 0.4213, 0.5437, 0.4213, 0.4348, 0.3826, 0.4348, 0.9913, 0.4848, 0.9913, 0.4848, 0.3826, 0.5394, 0.3826, 0.5394, 0.9913, 0.4895, 0.9913, 0.4895, 0.3826, 0.6006, 0.3826, 0.6006, 0.9913, 0.5475, 0.9913, 0.5475, 0.3826, 0.4888, 0.6842, 0.5437, 0.6842, 0.5437, 0.4213, 0.4888, 0.4213, 0.5437, 0.6842, 0.4888, 0.6842, 0.4888, 0.4213, 0.5437, 0.4213, 0.002195, 0.6252, 0.3742, 0.6252, 0.3742, 0.9989, 0.002195, 0.9989, 0.4348, 0.3826, 0.4348, 0.9913, 0.4848, 0.9913, 0.4848, 0.3826, 0.5394, 0.3826, 0.5394, 0.9913, 0.4895, 0.9913, 0.4895, 0.3826, 0.6006, 0.3826, 0.6006, 0.9913, 0.5475, 0.9913, 0.5475, 0.3826, 0.4888, 0.6842, 0.5437, 0.6842, 0.5437, 0.4213, 0.4888, 0.4213, 0.5437, 0.6842, 0.4888, 0.6842, 0.4888, 0.4213, 0.5437, 0.4213, 0.002195, 0.6252, 0.3742, 0.6252, 0.3742, 0.9989, 0.002195, 0.9989, 0.002195, 0.6252, 0.3742, 0.6252, 0.3742, 0.9989, 0.002195, 0.9989, 0.4348, 0.3826, 0.4348, 0.9913, 0.4848, 0.9913, 0.4848, 0.3826, 0.5394, 0.3826, 0.5394, 0.9913, 0.4895, 0.9913, 0.4895, 0.3826, 0.6006, 0.3826, 0.6006, 0.9913, 0.5475, 0.9913, 0.5475, 0.3826, 0.4888, 0.6842, 0.5437, 0.6842, 0.5437, 0.4213, 0.4888, 0.4213, 0.5437, 0.6842, 0.4888, 0.6842, 0.4888, 0.4213, 0.5437, 0.4213, 0.4348, 0.3826, 0.4348, 0.9913, 0.4848, 0.9913, 0.4848, 0.3826, 0.3792, 0.3826, 0.3792, 0.9913, 0.4291, 0.9913, 0.4291, 0.3826, 0.5394, 0.3826, 0.5394, 0.9913, 0.4895, 0.9913, 0.4895, 0.3826, 0.6006, 0.3826, 0.6006, 0.9913, 0.5475, 0.9913, 0.5475, 0.3826, 0.4888, 0.6842, 0.5437, 0.6842, 0.5437, 0.4213, 0.4888, 0.4213, 0.5437, 0.6842, 0.4888, 0.6842, 0.4888, 0.4213, 0.5437, 0.4213, 0.002195, 0.6252, 0.3742, 0.6252, 0.3742, 0.9989, 0.002195, 0.9989, 0.4348, 0.3826, 0.4348, 0.9913, 0.4848, 0.9913, 0.4848, 0.3826, 0.3792, 0.3826, 0.3792, 0.9913, 0.4291, 0.9913, 0.4291, 0.3826, 0.5394, 0.3826, 0.5394, 0.9913, 0.4895, 0.9913, 0.4895, 0.3826, 0.6006, 0.3826, 0.6006, 0.9913, 0.5475, 0.9913, 0.5475, 0.3826, 0.4888, 0.6842, 0.5437, 0.6842, 0.5437, 0.4213, 0.4888, 0.4213, 0.5437, 0.6842, 0.4888, 0.6842, 0.4888, 0.4213, 0.5437, 0.4213, 0.4348, 0.3826, 0.4348, 0.9913, 0.4848, 0.9913, 0.4848, 0.3826, 0.5394, 0.3826, 0.5394, 0.9913, 0.4895, 0.9913, 0.4895, 0.3826, 0.6006, 0.3826, 0.6006, 0.9913, 0.5475, 0.9913, 0.5475, 0.3826, 0.4888, 0.6842, 0.5437, 0.6842, 0.5437, 0.4213, 0.4888, 0.4213, 0.5437, 0.6842, 0.4888, 0.6842, 0.4888, 0.4213, 0.5437, 0.4213, 0.002195, 0.6252, 0.3742, 0.6252, 0.3742, 0.9989, 0.002195, 0.9989, 0.002195, 0.6252, 0.3742, 0.6252, 0.3742, 0.9989, 0.002195, 0.9989, 0.4348, 0.3826, 0.4348, 0.9913, 0.4848, 0.9913, 0.4848, 0.3826, 0.5394, 0.3826, 0.5394, 0.9913, 0.4895, 0.9913, 0.4895, 0.3826, 0.6006, 0.3826, 0.6006, 0.9913, 0.5475, 0.9913, 0.5475, 0.3826, 0.4888, 0.6842, 0.5437, 0.6842, 0.5437, 0.4213, 0.4888, 0.4213, 0.5437, 0.6842, 0.4888, 0.6842, 0.4888, 0.4213, 0.5437, 0.4213, 0.4348, 0.3826, 0.4348, 0.9913, 0.4848, 0.9913, 0.4848, 0.3826, 0.3792, 0.3826, 0.3792, 0.9913, 0.4291, 0.9913, 0.4291, 0.3826, 0.6006, 0.3826, 0.6006, 0.9913, 0.5475, 0.9913, 0.5475, 0.3826, 0.4888, 0.6842, 0.5437, 0.6842, 0.5437, 0.4213, 0.4888, 0.4213, 0.5437, 0.6842, 0.4888, 0.6842, 0.4888, 0.4213, 0.5437, 0.4213, 0.3792, 0.3826, 0.3792, 0.9913, 0.4291, 0.9913, 0.4291, 0.3826, 0.5394, 0.3826, 0.5394, 0.9913, 0.4895, 0.9913, 0.4895, 0.3826, 0.6006, 0.3826, 0.6006, 0.9913, 0.5475, 0.9913, 0.5475, 0.3826, 0.4888, 0.6842, 0.5437, 0.6842, 0.5437, 0.4213, 0.4888, 0.4213, 0.5437, 0.6842, 0.4888, 0.6842, 0.4888, 0.4213, 0.5437, 0.4213, 0.3792, 0.3826, 0.3792, 0.9913, 0.4291, 0.9913, 0.4291, 0.3826, 0.5394, 0.3826, 0.5394, 0.9913, 0.4895, 0.9913, 0.4895, 0.3826, 0.6006, 0.3826, 0.6006, 0.9913, 0.5475, 0.9913, 0.5475, 0.3826, 0.4888, 0.6842, 0.5437, 0.6842, 0.5437, 0.4213, 0.4888, 0.4213, 0.5437, 0.6842, 0.4888, 0.6842, 0.4888, 0.4213, 0.5437, 0.4213, 0.4348, 0.3826, 0.4348, 0.9913, 0.4848, 0.9913, 0.4848, 0.3826, 0.3792, 0.3826, 0.3792, 0.9913, 0.4291, 0.9913, 0.4291, 0.3826, 0.6006, 0.3826, 0.6006, 0.9913, 0.5475, 0.9913, 0.5475, 0.3826, 0.4888, 0.6842, 0.5437, 0.6842, 0.5437, 0.4213, 0.4888, 0.4213, 0.5437, 0.6842, 0.4888, 0.6842, 0.4888, 0.4213, 0.5437, 0.4213, 0.6626, 0.6255, 0.9997, 0.6255, 0.9997, 0.9999, 0.6626, 0.9999, 0.6626, 0.6255, 0.9997, 0.6255, 0.9997, 0.9999, 0.6626, 0.9999, 0.6626, 0.6255, 0.9997, 0.6255, 0.9997, 0.9999, 0.6626, 0.9999, 0.6626, 0.6255, 0.9997, 0.6255, 0.9997, 0.9999, 0.6626, 0.9999, 0.6626, 0.6255, 0.9997, 0.6255, 0.9997, 0.9999, 0.6626, 0.9999, 0.6626, 0.6255, 0.9997, 0.6255, 0.9997, 0.9999, 0.6626, 0.9999, 0.6626, 0.6255, 0.9997, 0.6255, 0.9997, 0.9999, 0.6626, 0.9999, 0.6626, 0.6255, 0.9997, 0.6255, 0.9997, 0.9999, 0.6626, 0.9999, 0.6626, 0.6255, 0.9997, 0.6255, 0.9997, 0.9999, 0.6626, 0.9999, 0.6626, 0.6255, 0.9997, 0.6255, 0.9997, 0.9999, 0.6626, 0.9999, 0.4348, 0.3826, 0.4348, 0.9913, 0.4848, 0.9913, 0.4848, 0.3826, 0.5394, 0.3826, 0.5394, 0.9913, 0.4895, 0.9913, 0.4895, 0.3826, 0.6006, 0.3826, 0.6006, 0.9913, 0.5475, 0.9913, 0.5475, 0.3826, 0.4888, 0.6842, 0.5437, 0.6842, 0.5437, 0.4213, 0.4888, 0.4213, 0.5437, 0.6842, 0.4888, 0.6842, 0.4888, 0.4213, 0.5437, 0.4213, 0.4348, 0.3826, 0.4348, 0.9913, 0.4848, 0.9913, 0.4848, 0.3826, 0.3792, 0.3826, 0.3792, 0.9913, 0.4291, 0.9913, 0.4291, 0.3826, 0.5394, 0.3826, 0.5394, 0.9913, 0.4895, 0.9913, 0.4895, 0.3826, 0.6006, 0.3826, 0.6006, 0.9913, 0.5475, 0.9913, 0.5475, 0.3826, 0.4888, 0.6842, 0.5437, 0.6842, 0.5437, 0.4213, 0.4888, 0.4213, 0.5437, 0.6842, 0.4888, 0.6842, 0.4888, 0.4213, 0.5437, 0.4213, 0.4348, 0.3826, 0.4348, 0.9913, 0.4848, 0.9913, 0.4848, 0.3826, 0.3792, 0.3826, 0.3792, 0.9913, 0.4291, 0.9913, 0.4291, 0.3826, 0.5394, 0.3826, 0.5394, 0.9913, 0.4895, 0.9913, 0.4895, 0.3826, 0.6006, 0.3826, 0.6006, 0.9913, 0.5475, 0.9913, 0.5475, 0.3826, 0.4888, 0.6842, 0.5437, 0.6842, 0.5437, 0.4213, 0.4888, 0.4213, 0.5437, 0.6842, 0.4888, 0.6842, 0.4888, 0.4213, 0.5437, 0.4213, 0.4348, 0.3826, 0.4348, 0.9913, 0.4848, 0.9913, 0.4848, 0.3826, 0.5394, 0.3826, 0.5394, 0.9913, 0.4895, 0.9913, 0.4895, 0.3826, 0.6006, 0.3826, 0.6006, 0.9913, 0.5475, 0.9913, 0.5475, 0.3826, 0.4888, 0.6842, 0.5437, 0.6842, 0.5437, 0.4213, 0.4888, 0.4213, 0.5437, 0.6842, 0.4888, 0.6842, 0.4888, 0.4213, 0.5437, 0.4213, 0.4348, 0.3826, 0.4348, 0.9913, 0.4848, 0.9913, 0.4848, 0.3826, 0.5394, 0.3826, 0.5394, 0.9913, 0.4895, 0.9913, 0.4895, 0.3826, 0.6006, 0.3826, 0.6006, 0.9913, 0.5475, 0.9913, 0.5475, 0.3826, 0.4888, 0.6842, 0.5437, 0.6842, 0.5437, 0.4213, 0.4888, 0.4213, 0.5437, 0.6842, 0.4888, 0.6842, 0.4888, 0.4213, 0.5437, 0.4213, 0.4348, 0.3826, 0.4348, 0.9913, 0.4848, 0.9913, 0.4848, 0.3826, 0.5394, 0.3826, 0.5394, 0.9913, 0.4895, 0.9913, 0.4895, 0.3826, 0.6006, 0.3826, 0.6006, 0.9913, 0.5475, 0.9913, 0.5475, 0.3826, 0.4888, 0.6842, 0.5437, 0.6842, 0.5437, 0.4213, 0.4888, 0.4213, 0.5437, 0.6842, 0.4888, 0.6842, 0.4888, 0.4213, 0.5437, 0.4213, 0.4348, 0.3826, 0.4348, 0.9913, 0.4848, 0.9913, 0.4848, 0.3826, 0.3792, 0.3826, 0.3792, 0.9913, 0.4291, 0.9913, 0.4291, 0.3826, 0.5394, 0.3826, 0.5394, 0.9913, 0.4895, 0.9913, 0.4895, 0.3826, 0.6006, 0.3826, 0.6006, 0.9913, 0.5475, 0.9913, 0.5475, 0.3826, 0.4888, 0.6842, 0.5437, 0.6842, 0.5437, 0.4213, 0.4888, 0.4213, 0.5437, 0.6842, 0.4888, 0.6842, 0.4888, 0.4213, 0.5437, 0.4213, 0.4348, 0.3826, 0.4348, 0.9913, 0.4848, 0.9913, 0.4848, 0.3826, 0.3792, 0.3826, 0.3792, 0.9913, 0.4291, 0.9913, 0.4291, 0.3826, 0.5394, 0.3826, 0.5394, 0.9913, 0.4895, 0.9913, 0.4895, 0.3826, 0.6006, 0.3826, 0.6006, 0.9913, 0.5475, 0.9913, 0.5475, 0.3826, 0.4888, 0.6842, 0.5437, 0.6842, 0.5437, 0.4213, 0.4888, 0.4213, 0.5437, 0.6842, 0.4888, 0.6842, 0.4888, 0.4213, 0.5437, 0.4213, 0.4348, 0.3826, 0.4348, 0.9913, 0.4848, 0.9913, 0.4848, 0.3826, 0.5394, 0.3826, 0.5394, 0.9913, 0.4895, 0.9913, 0.4895, 0.3826, 0.6006, 0.3826, 0.6006, 0.9913, 0.5475, 0.9913, 0.5475, 0.3826, 0.4888, 0.6842, 0.5437, 0.6842, 0.5437, 0.4213, 0.4888, 0.4213, 0.5437, 0.6842, 0.4888, 0.6842, 0.4888, 0.4213, 0.5437, 0.4213, 0.4348, 0.3826, 0.4348, 0.9913, 0.4848, 0.9913, 0.4848, 0.3826, 0.5394, 0.3826, 0.5394, 0.9913, 0.4895, 0.9913, 0.4895, 0.3826, 0.6006, 0.3826, 0.6006, 0.9913, 0.5475, 0.9913, 0.5475, 0.3826, 0.4888, 0.6842, 0.5437, 0.6842, 0.5437, 0.4213, 0.4888, 0.4213, 0.5437, 0.6842, 0.4888, 0.6842, 0.4888, 0.4213, 0.5437, 0.4213, 0.4348, 0.3826, 0.4348, 0.9913, 0.4848, 0.9913, 0.4848, 0.3826, 0.3792, 0.3826, 0.3792, 0.9913, 0.4291, 0.9913, 0.4291, 0.3826, 0.6006, 0.3826, 0.6006, 0.9913, 0.5475, 0.9913, 0.5475, 0.3826, 0.4888, 0.6842, 0.5437, 0.6842, 0.5437, 0.4213, 0.4888, 0.4213, 0.5437, 0.6842, 0.4888, 0.6842, 0.4888, 0.4213, 0.5437, 0.4213, 0.3792, 0.3826, 0.3792, 0.9913, 0.4291, 0.9913, 0.4291, 0.3826, 0.5394, 0.3826, 0.5394, 0.9913, 0.4895, 0.9913, 0.4895, 0.3826, 0.6006, 0.3826, 0.6006, 0.9913, 0.5475, 0.9913, 0.5475, 0.3826, 0.4888, 0.6842, 0.5437, 0.6842, 0.5437, 0.4213, 0.4888, 0.4213, 0.5437, 0.6842, 0.4888, 0.6842, 0.4888, 0.4213, 0.5437, 0.4213, 0.3792, 0.3826, 0.3792, 0.9913, 0.4291, 0.9913, 0.4291, 0.3826, 0.5394, 0.3826, 0.5394, 0.9913, 0.4895, 0.9913, 0.4895, 0.3826, 0.6006, 0.3826, 0.6006, 0.9913, 0.5475, 0.9913, 0.5475, 0.3826, 0.4888, 0.6842, 0.5437, 0.6842, 0.5437, 0.4213, 0.4888, 0.4213, 0.5437, 0.6842, 0.4888, 0.6842, 0.4888, 0.4213, 0.5437, 0.4213, 0.4348, 0.3826, 0.4348, 0.9913, 0.4848, 0.9913, 0.4848, 0.3826, 0.3792, 0.3826, 0.3792, 0.9913, 0.4291, 0.9913, 0.4291, 0.3826, 0.6006, 0.3826, 0.6006, 0.9913, 0.5475, 0.9913, 0.5475, 0.3826, 0.4888, 0.6842, 0.5437, 0.6842, 0.5437, 0.4213, 0.4888, 0.4213, 0.5437, 0.6842, 0.4888, 0.6842, 0.4888, 0.4213, 0.5437, 0.4213, 0.001279, 0.0009036, 0.3747, 0.0009036, 0.3747, 0.6239, 0.001279, 0.6239, 0.001279, 0.0009036, 0.3747, 0.0009036, 0.3747, 0.6239, 0.001279, 0.6239, 0.001279, 0.0009036, 0.3747, 0.0009036, 0.3747, 0.6239, 0.001279, 0.6239, 0.001279, 0.0009036, 0.3747, 0.0009036, 0.3747, 0.6239, 0.001279, 0.6239, 0.8312, 0.6255, 0.9997, 0.6255, 0.8312, 0.9999, 0.6626, 0.6255, 0.8312, 0.6255, 0.8312, 0.9999, 0.8312, 0.6255, 0.9997, 0.6255, 0.8312, 0.9999, 0.6626, 0.6255, 0.8312, 0.6255, 0.8312, 0.9999, 0.4348, 0.3826, 0.4348, 0.9913, 0.4848, 0.9913, 0.4848, 0.3826, 0.3792, 0.3826, 0.3792, 0.9913, 0.4291, 0.9913, 0.4291, 0.3826, 0.5394, 0.3826, 0.5394, 0.9913, 0.4895, 0.9913, 0.4895, 0.3826, 0.6006, 0.3826, 0.6006, 0.9913, 0.5475, 0.9913, 0.5475, 0.3826, 0.4888, 0.6842, 0.5437, 0.6842, 0.5437, 0.4213, 0.4888, 0.4213, 0.5437, 0.6842, 0.4888, 0.6842, 0.4888, 0.4213, 0.5437, 0.4213, 0.4348, 0.3826, 0.4348, 0.9913, 0.4848, 0.9913, 0.4848, 0.3826, 0.3792, 0.3826, 0.3792, 0.9913, 0.4291, 0.9913, 0.4291, 0.3826, 0.5394, 0.3826, 0.5394, 0.9913, 0.4895, 0.9913, 0.4895, 0.3826, 0.6006, 0.3826, 0.6006, 0.9913, 0.5475, 0.9913, 0.5475, 0.3826, 0.4888, 0.6842, 0.5437, 0.6842, 0.5437, 0.4213, 0.4888, 0.4213, 0.5437, 0.6842, 0.4888, 0.6842, 0.4888, 0.4213, 0.5437, 0.4213, 0.4348, 0.3826, 0.4348, 0.9913, 0.4848, 0.9913, 0.4848, 0.3826, 0.3792, 0.3826, 0.3792, 0.9913, 0.4291, 0.9913, 0.4291, 0.3826, 0.5394, 0.3826, 0.5394, 0.9913, 0.4895, 0.9913, 0.4895, 0.3826, 0.6006, 0.3826, 0.6006, 0.9913, 0.5475, 0.9913, 0.5475, 0.3826, 0.4888, 0.6842, 0.5437, 0.6842, 0.5437, 0.4213, 0.4888, 0.4213, 0.5437, 0.6842, 0.4888, 0.6842, 0.4888, 0.4213, 0.5437, 0.4213, 0.4348, 0.3826, 0.4348, 0.9913, 0.4848, 0.9913, 0.4848, 0.3826, 0.3792, 0.3826, 0.3792, 0.9913, 0.4291, 0.9913, 0.4291, 0.3826, 0.5394, 0.3826, 0.5394, 0.9913, 0.4895, 0.9913, 0.4895, 0.3826, 0.6006, 0.3826, 0.6006, 0.9913, 0.5475, 0.9913, 0.5475, 0.3826, 0.4888, 0.6842, 0.5437, 0.6842, 0.5437, 0.4213, 0.4888, 0.4213, 0.5437, 0.6842, 0.4888, 0.6842, 0.4888, 0.4213, 0.5437, 0.4213, 0.4348, 0.3826, 0.4348, 0.9913, 0.4848, 0.9913, 0.4848, 0.3826, 0.4924, 0.3826, 0.4924, 0.9913, 0.5903, 0.9913, 0.5903, 0.3826, 0.5394, 0.3826, 0.5394, 0.9913, 0.4895, 0.9913, 0.4895, 0.3826, 0.6006, 0.3826, 0.6006, 0.9913, 0.5475, 0.9913, 0.5475, 0.3826, 0.4864, 0.4354, 0.4864, 0.953, 0.4256, 0.953, 0.4256, 0.4354, 0.4348, 0.3826, 0.4348, 0.9913, 0.4848, 0.9913, 0.4848, 0.3826, 0.3792, 0.3826, 0.3792, 0.9913, 0.4894, 0.9913, 0.4894, 0.3826, 0.5394, 0.3826, 0.5394, 0.9913, 0.4895, 0.9913, 0.4895, 0.3826, 0.6006, 0.3826, 0.6006, 0.9913, 0.5475, 0.9913, 0.5475, 0.3826, 0.5451, 0.4189, 0.5451, 0.8588, 0.4874, 0.8588, 0.4874, 0.4189, 0.4348, 0.3826, 0.4348, 0.9913, 0.4848, 0.9913, 0.4848, 0.3826, 0.3792, 0.3826, 0.3792, 0.9913, 0.4894, 0.9913, 0.4894, 0.3826, 0.5394, 0.3826, 0.5394, 0.9913, 0.4895, 0.9913, 0.4895, 0.3826, 0.6006, 0.3826, 0.6006, 0.9913, 0.5475, 0.9913, 0.5475, 0.3826, 0.6005, 0.4189, 0.6005, 0.8588, 0.5428, 0.8588, 0.5428, 0.4189, 0.4348, 0.3826, 0.4348, 0.9913, 0.4848, 0.9913, 0.4848, 0.3826, 0.3792, 0.3826, 0.3792, 0.9913, 0.4894, 0.9913, 0.4894, 0.3826, 0.5394, 0.3826, 0.5394, 0.9913, 0.4895, 0.9913, 0.4895, 0.3826, 0.6006, 0.3826, 0.6006, 0.9913, 0.5475, 0.9913, 0.5475, 0.3826, 0.5451, 0.4189, 0.5451, 0.8588, 0.4874, 0.8588, 0.4874, 0.4189, 0.4348, 0.3826, 0.4348, 0.9913, 0.4848, 0.9913, 0.4848, 0.3826, 0.3792, 0.3826, 0.3792, 0.9913, 0.4894, 0.9913, 0.4894, 0.3826, 0.5394, 0.3826, 0.5394, 0.9913, 0.4895, 0.9913, 0.4895, 0.3826, 0.6006, 0.3826, 0.6006, 0.9913, 0.5475, 0.9913, 0.5475, 0.3826, 0.6596, 0.4189, 0.6596, 0.8588, 0.6018, 0.8588, 0.6018, 0.4189, 0.4348, 0.3826, 0.4348, 0.9913, 0.4848, 0.9913, 0.4848, 0.3826, 0.3792, 0.3826, 0.3792, 0.9913, 0.4894, 0.9913, 0.4894, 0.3826, 0.5394, 0.3826, 0.5394, 0.9913, 0.4895, 0.9913, 0.4895, 0.3826, 0.6006, 0.3826, 0.6006, 0.9913, 0.5475, 0.9913, 0.5475, 0.3826, 0.4824, 0.4189, 0.4824, 0.8588, 0.4247, 0.8588, 0.4247, 0.4189, 0.4348, 0.3826, 0.4348, 0.9913, 0.4848, 0.9913, 0.4848, 0.3826, 0.3792, 0.3826, 0.3792, 0.9913, 0.4894, 0.9913, 0.4894, 0.3826, 0.5394, 0.3826, 0.5394, 0.9913, 0.4895, 0.9913, 0.4895, 0.3826, 0.6006, 0.3826, 0.6006, 0.9913, 0.5475, 0.9913, 0.5475, 0.3826, 0.5993, 0.4189, 0.5993, 0.8588, 0.5416, 0.8588, 0.5416, 0.4189, 0.4348, 0.3826, 0.4348, 0.9913, 0.4848, 0.9913, 0.4848, 0.3826, 0.3792, 0.3826, 0.3792, 0.9913, 0.4894, 0.9913, 0.4894, 0.3826, 0.5394, 0.3826, 0.5394, 0.9913, 0.4895, 0.9913, 0.4895, 0.3826, 0.6006, 0.3826, 0.6006, 0.9913, 0.5475, 0.9913, 0.5475, 0.3826, 0.5451, 0.4189, 0.5451, 0.8588, 0.4874, 0.8588, 0.4874, 0.4189, 0.4927, 0.5398, 0.4927, 0.9911, 0.5393, 0.9911, 0.5393, 0.5398, 0.3782, 0.5579, 0.3782, 0.8769, 0.6589, 0.8769, 0.6589, 0.5579, 0.5393, 0.5398, 0.5393, 0.9911, 0.4927, 0.9911, 0.4927, 0.5398, 0.6397, 0.486, 0.6397, 0.7222, 0.3916, 0.7222, 0.3916, 0.486, 0.4822, 0.3947, 0.4822, 0.9006, 0.4292, 0.9006, 0.4292, 0.3947, 0.4142, 0.05831, 0.6324, 0.05831, 0.6324, 0.3368, 0.4142, 0.3339, 0.6405, 0.0263, 0.6405, 0.3381, 0.6695, 0.3381, 0.6695, 0.0263, 0.6405, 0.3381, 0.6405, 0.0263, 0.6695, 0.0263, 0.6695, 0.3381, 0.4927, 0.8546, 0.4927, 0.5009, 0.5347, 0.5009, 0.5347, 0.8546, 0.4927, 0.5009, 0.4927, 0.8546, 0.5347, 0.8546, 0.5347, 0.5009, 0.4103, 0.05831, 0.4103, 0.331, 0.376, 0.3311, 0.376, 0.05818, 0.6334, 0.05831, 0.4122, 0.05831, 0.4123, 0.01635, 0.6339, 0.01635, 0.6334, 0.3734, 0.6334, 0.05831, 0.6677, 0.01635, 0.6677, 0.3729, 0.4133, 0.3344, 0.6334, 0.3378, 0.6336, 0.3729, 0.4126, 0.3729, 0.4927, 0.8546, 0.4927, 0.5009, 0.5347, 0.5009, 0.5347, 0.8546, 0.4927, 0.5009, 0.4927, 0.8546, 0.5347, 0.8546, 0.5347, 0.5009, 0.6405, 0.0263, 0.6405, 0.3381, 0.6695, 0.3381, 0.6695, 0.0263, 0.6405, 0.3381, 0.6405, 0.0263, 0.6695, 0.0263, 0.6695, 0.3381, 0.4142, 0.05831, 0.6324, 0.05831, 0.6324, 0.3368, 0.4142, 0.3339, 0.6405, 0.0263, 0.6405, 0.3381, 0.6695, 0.3381, 0.6695, 0.0263, 0.6405, 0.3381, 0.6405, 0.0263, 0.6695, 0.0263, 0.6695, 0.3381, 0.4927, 0.8546, 0.4927, 0.5009, 0.5347, 0.5009, 0.5347, 0.8546, 0.4927, 0.5009, 0.4927, 0.8546, 0.5347, 0.8546, 0.5347, 0.5009, 0.4103, 0.05831, 0.4103, 0.331, 0.376, 0.3311, 0.376, 0.05818, 0.6334, 0.05831, 0.4122, 0.05831, 0.4123, 0.01635, 0.6339, 0.01635, 0.6334, 0.3734, 0.6334, 0.05831, 0.6677, 0.01635, 0.6677, 0.3729, 0.4133, 0.3344, 0.6334, 0.3378, 0.6336, 0.3729, 0.4126, 0.3729, 0.4927, 0.8546, 0.4927, 0.5009, 0.5347, 0.5009, 0.5347, 0.8546, 0.4927, 0.5009, 0.4927, 0.8546, 0.5347, 0.8546, 0.5347, 0.5009, 0.6405, 0.0263, 0.6405, 0.3381, 0.6695, 0.3381, 0.6695, 0.0263, 0.6405, 0.3381, 0.6405, 0.0263, 0.6695, 0.0263, 0.6695, 0.3381, 0.4142, 0.05831, 0.6324, 0.05831, 0.6324, 0.3368, 0.4142, 0.3339, 0.6405, 0.0263, 0.6405, 0.3381, 0.6695, 0.3381, 0.6695, 0.0263, 0.6405, 0.3381, 0.6405, 0.0263, 0.6695, 0.0263, 0.6695, 0.3381, 0.4927, 0.8546, 0.4927, 0.5009, 0.5347, 0.5009, 0.5347, 0.8546, 0.4927, 0.5009, 0.4927, 0.8546, 0.5347, 0.8546, 0.5347, 0.5009, 0.4103, 0.05831, 0.4103, 0.331, 0.376, 0.3311, 0.376, 0.05818, 0.6334, 0.05831, 0.4122, 0.05831, 0.4123, 0.01635, 0.6339, 0.01635, 0.6334, 0.3734, 0.6334, 0.05831, 0.6677, 0.01635, 0.6677, 0.3729, 0.4133, 0.3344, 0.6334, 0.3378, 0.6336, 0.3729, 0.4126, 0.3729, 0.4927, 0.8546, 0.4927, 0.5009, 0.5347, 0.5009, 0.5347, 0.8546, 0.4927, 0.5009, 0.4927, 0.8546, 0.5347, 0.8546, 0.5347, 0.5009, 0.6405, 0.0263, 0.6405, 0.3381, 0.6695, 0.3381, 0.6695, 0.0263, 0.6405, 0.3381, 0.6405, 0.0263, 0.6695, 0.0263, 0.6695, 0.3381, 0.4142, 0.05831, 0.6324, 0.05831, 0.6324, 0.3368, 0.4142, 0.3339, 0.6405, 0.0263, 0.6405, 0.3381, 0.6695, 0.3381, 0.6695, 0.0263, 0.6405, 0.3381, 0.6405, 0.0263, 0.6695, 0.0263, 0.6695, 0.3381, 0.4927, 0.8546, 0.4927, 0.5009, 0.5347, 0.5009, 0.5347, 0.8546, 0.4927, 0.5009, 0.4927, 0.8546, 0.5347, 0.8546, 0.5347, 0.5009, 0.4103, 0.05831, 0.4103, 0.331, 0.376, 0.3311, 0.376, 0.05818, 0.6334, 0.05831, 0.4122, 0.05831, 0.4123, 0.01635, 0.6339, 0.01635, 0.6334, 0.3734, 0.6334, 0.05831, 0.6677, 0.01635, 0.6677, 0.3729, 0.4133, 0.3344, 0.6334, 0.3378, 0.6336, 0.3729, 0.4126, 0.3729, 0.4927, 0.8546, 0.4927, 0.5009, 0.5347, 0.5009, 0.5347, 0.8546, 0.4927, 0.5009, 0.4927, 0.8546, 0.5347, 0.8546, 0.5347, 0.5009, 0.6405, 0.0263, 0.6405, 0.3381, 0.6695, 0.3381, 0.6695, 0.0263, 0.6405, 0.3381, 0.6405, 0.0263, 0.6695, 0.0263, 0.6695, 0.3381, 0.4142, 0.05831, 0.6324, 0.05831, 0.6324, 0.3368, 0.4142, 0.3339, 0.6405, 0.0263, 0.6405, 0.3381, 0.6695, 0.3381, 0.6695, 0.0263, 0.6405, 0.3381, 0.6405, 0.0263, 0.6695, 0.0263, 0.6695, 0.3381, 0.4927, 0.8546, 0.4927, 0.5009, 0.5347, 0.5009, 0.5347, 0.8546, 0.4927, 0.5009, 0.4927, 0.8546, 0.5347, 0.8546, 0.5347, 0.5009, 0.4103, 0.05831, 0.4103, 0.331, 0.376, 0.3311, 0.376, 0.05818, 0.6334, 0.05831, 0.4122, 0.05831, 0.4123, 0.01635, 0.6339, 0.01635, 0.6334, 0.3734, 0.6334, 0.05831, 0.6677, 0.01635, 0.6677, 0.3729, 0.4133, 0.3344, 0.6334, 0.3378, 0.6336, 0.3729, 0.4126, 0.3729, 0.4927, 0.8546, 0.4927, 0.5009, 0.5347, 0.5009, 0.5347, 0.8546, 0.4927, 0.5009, 0.4927, 0.8546, 0.5347, 0.8546, 0.5347, 0.5009, 0.6405, 0.0263, 0.6405, 0.3381, 0.6695, 0.3381, 0.6695, 0.0263, 0.6405, 0.3381, 0.6405, 0.0263, 0.6695, 0.0263, 0.6695, 0.3381, 0.4142, 0.05831, 0.6324, 0.05831, 0.6324, 0.3368, 0.4142, 0.3339, 0.6405, 0.0263, 0.6405, 0.3381, 0.6695, 0.3381, 0.6695, 0.0263, 0.6405, 0.3381, 0.6405, 0.0263, 0.6695, 0.0263, 0.6695, 0.3381, 0.4927, 0.8546, 0.4927, 0.5009, 0.5347, 0.5009, 0.5347, 0.8546, 0.4927, 0.5009, 0.4927, 0.8546, 0.5347, 0.8546, 0.5347, 0.5009, 0.4103, 0.05831, 0.4103, 0.331, 0.376, 0.3311, 0.376, 0.05818, 0.6334, 0.05831, 0.4122, 0.05831, 0.4123, 0.01635, 0.6339, 0.01635, 0.6334, 0.3734, 0.6334, 0.05831, 0.6677, 0.01635, 0.6677, 0.3729, 0.4133, 0.3344, 0.6334, 0.3378, 0.6336, 0.3729, 0.4126, 0.3729, 0.4927, 0.8546, 0.4927, 0.5009, 0.5347, 0.5009, 0.5347, 0.8546, 0.4927, 0.5009, 0.4927, 0.8546, 0.5347, 0.8546, 0.5347, 0.5009, 0.6405, 0.0263, 0.6405, 0.3381, 0.6695, 0.3381, 0.6695, 0.0263, 0.6405, 0.3381, 0.6405, 0.0263, 0.6695, 0.0263, 0.6695, 0.3381, 0.4142, 0.05831, 0.6324, 0.05831, 0.6324, 0.3368, 0.4142, 0.3339, 0.6405, 0.0263, 0.6405, 0.3381, 0.6695, 0.3381, 0.6695, 0.0263, 0.6405, 0.3381, 0.6405, 0.0263, 0.6695, 0.0263, 0.6695, 0.3381, 0.4927, 0.8546, 0.4927, 0.5009, 0.5347, 0.5009, 0.5347, 0.8546, 0.4927, 0.5009, 0.4927, 0.8546, 0.5347, 0.8546, 0.5347, 0.5009, 0.4103, 0.05831, 0.4103, 0.331, 0.376, 0.3311, 0.376, 0.05818, 0.6334, 0.05831, 0.4122, 0.05831, 0.4123, 0.01635, 0.6339, 0.01635, 0.6334, 0.3734, 0.6334, 0.05831, 0.6677, 0.01635, 0.6677, 0.3729, 0.4133, 0.3344, 0.6334, 0.3378, 0.6336, 0.3729, 0.4126, 0.3729, 0.4927, 0.8546, 0.4927, 0.5009, 0.5347, 0.5009, 0.5347, 0.8546, 0.4927, 0.5009, 0.4927, 0.8546, 0.5347, 0.8546, 0.5347, 0.5009, 0.6405, 0.0263, 0.6405, 0.3381, 0.6695, 0.3381, 0.6695, 0.0263, 0.6405, 0.3381, 0.6405, 0.0263, 0.6695, 0.0263, 0.6695, 0.3381, 0.4348, 0.3826, 0.4348, 0.9913, 0.4848, 0.9913, 0.4848, 0.3826, 0.5394, 0.3826, 0.5394, 0.9913, 0.4895, 0.9913, 0.4895, 0.3826, 0.6006, 0.3826, 0.6006, 0.9913, 0.5475, 0.9913, 0.5475, 0.3826, 0.4888, 0.6842, 0.5437, 0.6842, 0.5437, 0.4213, 0.4888, 0.4213, 0.5437, 0.6842, 0.4888, 0.6842, 0.4888, 0.4213, 0.5437, 0.4213, 0.4348, 0.3826, 0.4348, 0.9913, 0.4848, 0.9913, 0.4848, 0.3826, 0.5394, 0.3826, 0.5394, 0.9913, 0.4895, 0.9913, 0.4895, 0.3826, 0.6006, 0.3826, 0.6006, 0.9913, 0.5475, 0.9913, 0.5475, 0.3826, 0.4888, 0.6842, 0.5437, 0.6842, 0.5437, 0.4213, 0.4888, 0.4213, 0.5437, 0.6842, 0.4888, 0.6842, 0.4888, 0.4213, 0.5437, 0.4213, 0.4348, 0.3826, 0.4348, 0.9913, 0.4848, 0.9913, 0.4848, 0.3826, 0.3792, 0.3826, 0.3792, 0.9913, 0.4291, 0.9913, 0.4291, 0.3826, 0.5394, 0.3826, 0.5394, 0.9913, 0.4895, 0.9913, 0.4895, 0.3826, 0.6006, 0.3826, 0.6006, 0.9913, 0.5475, 0.9913, 0.5475, 0.3826, 0.4888, 0.6842, 0.5437, 0.6842, 0.5437, 0.4213, 0.4888, 0.4213, 0.5437, 0.6842, 0.4888, 0.6842, 0.4888, 0.4213, 0.5437, 0.4213, 0.4348, 0.3826, 0.4348, 0.9913, 0.4848, 0.9913, 0.4848, 0.3826, 0.3792, 0.3826, 0.3792, 0.9913, 0.4291, 0.9913, 0.4291, 0.3826, 0.5394, 0.3826, 0.5394, 0.9913, 0.4895, 0.9913, 0.4895, 0.3826, 0.6006, 0.3826, 0.6006, 0.9913, 0.5475, 0.9913, 0.5475, 0.3826, 0.4888, 0.6842, 0.5437, 0.6842, 0.5437, 0.4213, 0.4888, 0.4213, 0.5437, 0.6842, 0.4888, 0.6842, 0.4888, 0.4213, 0.5437, 0.4213, 0.4348, 0.3826, 0.4348, 0.9913, 0.4848, 0.9913, 0.4848, 0.3826, 0.3792, 0.3826, 0.3792, 0.9913, 0.4291, 0.9913, 0.4291, 0.3826, 0.5394, 0.3826, 0.5394, 0.9913, 0.4895, 0.9913, 0.4895, 0.3826, 0.6006, 0.3826, 0.6006, 0.9913, 0.5475, 0.9913, 0.5475, 0.3826, 0.4888, 0.6842, 0.5437, 0.6842, 0.5437, 0.4213, 0.4888, 0.4213, 0.5437, 0.6842, 0.4888, 0.6842, 0.4888, 0.4213, 0.5437, 0.4213, 0.4348, 0.3826, 0.4348, 0.9913, 0.4848, 0.9913, 0.4848, 0.3826, 0.3792, 0.3826, 0.3792, 0.9913, 0.4291, 0.9913, 0.4291, 0.3826, 0.5394, 0.3826, 0.5394, 0.9913, 0.4895, 0.9913, 0.4895, 0.3826, 0.6006, 0.3826, 0.6006, 0.9913, 0.5475, 0.9913, 0.5475, 0.3826, 0.4888, 0.6842, 0.5437, 0.6842, 0.5437, 0.4213, 0.4888, 0.4213, 0.5437, 0.6842, 0.4888, 0.6842, 0.4888, 0.4213, 0.5437, 0.4213, 0.4348, 0.3826, 0.4348, 0.9913, 0.4848, 0.9913, 0.4848, 0.3826, 0.3792, 0.3826, 0.3792, 0.9913, 0.4291, 0.9913, 0.4291, 0.3826, 0.5394, 0.3826, 0.5394, 0.9913, 0.4895, 0.9913, 0.4895, 0.3826, 0.6006, 0.3826, 0.6006, 0.9913, 0.5475, 0.9913, 0.5475, 0.3826, 0.4888, 0.6842, 0.5437, 0.6842, 0.5437, 0.4213, 0.4888, 0.4213, 0.5437, 0.6842, 0.4888, 0.6842, 0.4888, 0.4213, 0.5437, 0.4213, 0.4348, 0.3826, 0.4348, 0.9913, 0.4848, 0.9913, 0.4848, 0.3826, 0.3792, 0.3826, 0.3792, 0.9913, 0.4291, 0.9913, 0.4291, 0.3826, 0.5394, 0.3826, 0.5394, 0.9913, 0.4895, 0.9913, 0.4895, 0.3826, 0.6006, 0.3826, 0.6006, 0.9913, 0.5475, 0.9913, 0.5475, 0.3826, 0.4888, 0.6842, 0.5437, 0.6842, 0.5437, 0.4213, 0.4888, 0.4213, 0.5437, 0.6842, 0.4888, 0.6842, 0.4888, 0.4213, 0.5437, 0.4213, 0.4348, 0.3826, 0.4348, 0.9913, 0.4848, 0.9913, 0.4848, 0.3826, 0.3792, 0.3826, 0.3792, 0.9913, 0.4291, 0.9913, 0.4291, 0.3826, 0.5394, 0.3826, 0.5394, 0.9913, 0.4895, 0.9913, 0.4895, 0.3826, 0.6006, 0.3826, 0.6006, 0.9913, 0.5475, 0.9913, 0.5475, 0.3826, 0.4888, 0.6842, 0.5437, 0.6842, 0.5437, 0.4213, 0.4888, 0.4213, 0.5437, 0.6842, 0.4888, 0.6842, 0.4888, 0.4213, 0.5437, 0.4213, 0.4348, 0.3826, 0.4348, 0.9913, 0.4848, 0.9913, 0.4848, 0.3826, 0.3792, 0.3826, 0.3792, 0.9913, 0.4291, 0.9913, 0.4291, 0.3826, 0.5394, 0.3826, 0.5394, 0.9913, 0.4895, 0.9913, 0.4895, 0.3826, 0.6006, 0.3826, 0.6006, 0.9913, 0.5475, 0.9913, 0.5475, 0.3826, 0.4888, 0.6842, 0.5437, 0.6842, 0.5437, 0.4213, 0.4888, 0.4213, 0.5437, 0.6842, 0.4888, 0.6842, 0.4888, 0.4213, 0.5437, 0.4213, 0.4348, 0.3826, 0.4348, 0.9913, 0.4848, 0.9913, 0.4848, 0.3826, 0.3792, 0.3826, 0.3792, 0.9913, 0.4291, 0.9913, 0.4291, 0.3826, 0.5394, 0.3826, 0.5394, 0.9913, 0.4895, 0.9913, 0.4895, 0.3826, 0.6006, 0.3826, 0.6006, 0.9913, 0.5475, 0.9913, 0.5475, 0.3826, 0.4888, 0.6842, 0.5437, 0.6842, 0.5437, 0.4213, 0.4888, 0.4213, 0.5437, 0.6842, 0.4888, 0.6842, 0.4888, 0.4213, 0.5437, 0.4213, 0.4348, 0.3826, 0.4348, 0.9913, 0.4848, 0.9913, 0.4848, 0.3826, 0.3792, 0.3826, 0.3792, 0.9913, 0.4291, 0.9913, 0.4291, 0.3826, 0.5394, 0.3826, 0.5394, 0.9913, 0.4895, 0.9913, 0.4895, 0.3826, 0.6006, 0.3826, 0.6006, 0.9913, 0.5475, 0.9913, 0.5475, 0.3826, 0.4888, 0.6842, 0.5437, 0.6842, 0.5437, 0.4213, 0.4888, 0.4213, 0.5437, 0.6842, 0.4888, 0.6842, 0.4888, 0.4213, 0.5437, 0.4213, 0.4348, 0.3826, 0.4348, 0.9913, 0.4848, 0.9913, 0.4848, 0.3826, 0.3792, 0.3826, 0.3792, 0.9913, 0.4291, 0.9913, 0.4291, 0.3826, 0.5394, 0.3826, 0.5394, 0.9913, 0.4895, 0.9913, 0.4895, 0.3826, 0.6006, 0.3826, 0.6006, 0.9913, 0.5475, 0.9913, 0.5475, 0.3826, 0.4888, 0.6842, 0.5437, 0.6842, 0.5437, 0.4213, 0.4888, 0.4213, 0.5437, 0.6842, 0.4888, 0.6842, 0.4888, 0.4213, 0.5437, 0.4213, 0.4348, 0.3826, 0.4348, 0.9913, 0.4848, 0.9913, 0.4848, 0.3826, 0.3792, 0.3826, 0.3792, 0.9913, 0.4291, 0.9913, 0.4291, 0.3826, 0.5394, 0.3826, 0.5394, 0.9913, 0.4895, 0.9913, 0.4895, 0.3826, 0.6006, 0.3826, 0.6006, 0.9913, 0.5475, 0.9913, 0.5475, 0.3826, 0.4888, 0.6842, 0.5437, 0.6842, 0.5437, 0.4213, 0.4888, 0.4213, 0.5437, 0.6842, 0.4888, 0.6842, 0.4888, 0.4213, 0.5437, 0.4213])
me_cube_048.materials.append(mat_madera_vieja)
me_cube_048.materials.append(mat_atlas_casa)
me_cube_048.update()
me_cube_071 = bpy.data.meshes.new('Cube.071')
me_cube_071.from_pydata([(6.603, -3.364, 14.24), (8.411, -3.364, 14.24), (6.603, -3.364, 17.02), (8.411, -3.364, 17.02), (6.815, -3.364, 16.69), (6.815, -3.364, 14.56), (8.198, -3.364, 14.56), (8.198, -3.364, 16.69), (6.815, -3.555, 16.69), (6.815, -3.555, 14.56), (8.198, -3.555, 14.56), (8.198, -3.555, 16.69), (6.603, -3.555, 17.02), (6.603, -3.555, 14.24), (8.411, -3.555, 14.24), (8.411, -3.555, 17.02)], [], [(5, 6, 7, 4), (6, 5, 9, 10), (4, 7, 11, 8), (0, 1, 14, 13), (3, 2, 12, 15), (9, 8, 12, 13), (10, 9, 13, 14), (11, 10, 14, 15), (8, 11, 15, 12), (1, 3, 15, 14), (2, 0, 13, 12), (7, 6, 10, 11), (5, 4, 8, 9)])
me_cube_071.polygons.foreach_set('material_index', [1, 1, 1, 1, 1, 1, 1, 1, 1, 1, 1, 1, 1])
_uv = me_cube_071.uv_layers.new(name='UVMap')
_uv.uv.foreach_set('vector', [0.4142, 0.05831, 0.6324, 0.05831, 0.6324, 0.3368, 0.4142, 0.3339, 0.6405, 0.0263, 0.6405, 0.3381, 0.6695, 0.3381, 0.6695, 0.0263, 0.6405, 0.3381, 0.6405, 0.0263, 0.6695, 0.0263, 0.6695, 0.3381, 0.4927, 0.8546, 0.4927, 0.5009, 0.5347, 0.5009, 0.5347, 0.8546, 0.4927, 0.5009, 0.4927, 0.8546, 0.5347, 0.8546, 0.5347, 0.5009, 0.4103, 0.05831, 0.4103, 0.331, 0.376, 0.3311, 0.376, 0.05818, 0.6334, 0.05831, 0.4122, 0.05831, 0.4123, 0.01635, 0.6339, 0.01635, 0.6334, 0.3734, 0.6334, 0.05831, 0.6677, 0.01635, 0.6677, 0.3729, 0.4133, 0.3344, 0.6334, 0.3378, 0.6336, 0.3729, 0.4126, 0.3729, 0.4927, 0.8546, 0.4927, 0.5009, 0.5347, 0.5009, 0.5347, 0.8546, 0.4927, 0.5009, 0.4927, 0.8546, 0.5347, 0.8546, 0.5347, 0.5009, 0.6405, 0.0263, 0.6405, 0.3381, 0.6695, 0.3381, 0.6695, 0.0263, 0.6405, 0.3381, 0.6405, 0.0263, 0.6695, 0.0263, 0.6695, 0.3381])
me_cube_071.materials.append(mat_madera_vieja)
me_cube_071.materials.append(mat_atlas_casa)
me_cube_071.update()
me_cube_072 = bpy.data.meshes.new('Cube.072')
me_cube_072.from_pydata([(3.576, -3.364, 13.72), (5.765, -3.364, 13.72), (3.576, -3.364, 17.54), (5.765, -3.364, 17.54), (5.548, -3.364, 13.72), (5.548, -3.364, 17.54), (3.576, -3.364, 17.3), (5.765, -3.364, 17.3), (5.548, -3.364, 17.3), (3.576, -3.364, 13.95), (5.765, -3.364, 13.95), (5.548, -3.364, 13.95), (3.918, -3.364, 17.54), (3.918, -3.364, 13.72), (3.918, -3.364, 17.3), (3.918, -3.364, 13.95), (3.576, -3.433, 13.95), (3.576, -3.433, 13.72), (5.548, -3.433, 13.72), (5.765, -3.433, 13.72), (5.765, -3.433, 17.3), (5.765, -3.433, 17.54), (3.918, -3.433, 17.54), (3.576, -3.433, 17.54), (3.918, -3.433, 13.72), (5.548, -3.433, 17.54), (5.548, -3.433, 17.3), (3.576, -3.433, 17.3), (5.765, -3.433, 13.95), (5.548, -3.433, 13.95), (3.918, -3.433, 17.3), (3.918, -3.433, 13.95)], [], [(13, 4, 18, 24), (0, 13, 24, 17), (15, 11, 8, 14), (12, 2, 23, 22), (5, 12, 22, 25), (7, 3, 21, 20), (8, 11, 29, 26), (4, 1, 19, 18), (10, 7, 20, 28), (26, 20, 21, 25), (30, 26, 25, 22), (29, 28, 20, 26), (18, 19, 28, 29), (24, 18, 29, 31), (17, 24, 31, 16), (16, 31, 30, 27), (27, 30, 22, 23), (14, 8, 26, 30), (6, 9, 16, 27), (3, 5, 25, 21), (11, 15, 31, 29), (1, 10, 28, 19), (2, 6, 27, 23), (15, 14, 30, 31), (9, 0, 17, 16)])
me_cube_072.polygons.foreach_set('material_index', [1, 1, 1, 1, 1, 1, 1, 1, 1, 1, 1, 1, 1, 1, 1, 1, 1, 1, 1, 1, 1, 1, 1, 1, 1])
_uv = me_cube_072.uv_layers.new(name='UVMap')
_uv.uv.foreach_set('vector', [0.0, 0.0, 0.0, 0.0, 0.0, 0.0, 0.0, 0.0, 0.0, 0.0, 0.0, 0.0, 0.0, 0.0, 0.0, 0.0, 0.7115, 0.03951, 0.9648, 0.03951, 0.9648, 0.5843, 0.7115, 0.5843, 0.0, 0.0, 0.0, 0.0, 0.0, 0.0, 0.0, 0.0, 0.0, 0.0, 0.0, 0.0, 0.0, 0.0, 0.0, 0.0, 0.0, 0.0, 0.0, 0.0, 0.0, 0.0, 0.0, 0.0, 0.9648, 0.5843, 0.9648, 0.03951, 0.9648, 0.03951, 0.9648, 0.5843, 0.0, 0.0, 0.0, 0.0, 0.0, 0.0, 0.0, 0.0, 0.0, 0.0, 0.0, 0.0, 0.0, 0.0, 0.0, 0.0, 0.9648, 0.5843, 0.9986, 0.5843, 0.9986, 0.6239, 0.9648, 0.6239, 0.7115, 0.5843, 0.9648, 0.5843, 0.9648, 0.6239, 0.7115, 0.6239, 0.9648, 0.03951, 0.9986, 0.03951, 0.9986, 0.5843, 0.9648, 0.5843, 0.9648, 0.0009036, 0.9986, 0.0009036, 0.9986, 0.03951, 0.9648, 0.03951, 0.7115, 0.0009036, 0.9648, 0.0009036, 0.9648, 0.03951, 0.7115, 0.03951, 0.6584, 0.0009036, 0.7115, 0.0009036, 0.7115, 0.03951, 0.6584, 0.03951, 0.6584, 0.03951, 0.7115, 0.03951, 0.7115, 0.5843, 0.6584, 0.5843, 0.6584, 0.5843, 0.7115, 0.5843, 0.7115, 0.6239, 0.6584, 0.6239, 0.7115, 0.5843, 0.9648, 0.5843, 0.9648, 0.5843, 0.7115, 0.5843, 0.0, 0.0, 0.0, 0.0, 0.0, 0.0, 0.0, 0.0, 0.0, 0.0, 0.0, 0.0, 0.0, 0.0, 0.0, 0.0, 0.9648, 0.03951, 0.7115, 0.03951, 0.7115, 0.03951, 0.9648, 0.03951, 0.0, 0.0, 0.0, 0.0, 0.0, 0.0, 0.0, 0.0, 0.0, 0.0, 0.0, 0.0, 0.0, 0.0, 0.0, 0.0, 0.7115, 0.03951, 0.7115, 0.5843, 0.7115, 0.5843, 0.7115, 0.03951, 0.0, 0.0, 0.0, 0.0, 0.0, 0.0, 0.0, 0.0])
me_cube_072.materials.append(mat_madera_vieja)
me_cube_072.materials.append(mat_atlas_casa)
me_cube_072.update()
me_cube_073 = bpy.data.meshes.new('Cube.073')
me_cube_073.from_pydata([(-1.404, -3.364, 13.72), (2.681, -3.364, 13.72), (-1.404, -3.364, 17.54), (2.681, -3.364, 17.54)], [], [(0, 1, 3, 2)])
me_cube_073.polygons.foreach_set('material_index', [1])
_uv = me_cube_073.uv_layers.new(name='UVMap')
_uv.uv.foreach_set('vector', [0.001279, 0.0009036, 0.3747, 0.0009036, 0.3747, 0.6239, 0.001279, 0.6239])
me_cube_073.materials.append(mat_madera_vieja)
me_cube_073.materials.append(mat_atlas_casa)
me_cube_073.update()
me_cube_074 = bpy.data.meshes.new('Cube.074')
me_cube_074.from_pydata([(-3.807, -3.364, 14.63), (-1.807, -3.364, 14.63), (-3.807, -3.364, 16.63), (-1.807, -3.364, 16.63)], [], [(0, 1, 3, 2)])
me_cube_074.polygons.foreach_set('material_index', [1])
_uv = me_cube_074.uv_layers.new(name='UVMap')
_uv.uv.foreach_set('vector', [0.3763, 0.5073, 0.6589, 0.5073, 0.6589, 0.9999, 0.3763, 0.9999])
me_cube_074.materials.append(mat_madera_vieja)
me_cube_074.materials.append(mat_atlas_casa)
me_cube_074.update()
me_cube_075 = bpy.data.meshes.new('Cube.075')
me_cube_075.from_pydata([(-5.915, -3.364, 14.63), (-3.915, -3.364, 14.63), (-5.915, -3.364, 16.63), (-3.915, -3.364, 16.63)], [], [(0, 1, 3, 2)])
me_cube_075.polygons.foreach_set('material_index', [1])
_uv = me_cube_075.uv_layers.new(name='UVMap')
_uv.uv.foreach_set('vector', [0.6626, 0.6255, 0.9997, 0.6255, 0.9997, 0.9999, 0.6626, 0.9999])
me_cube_075.materials.append(mat_madera_vieja)
me_cube_075.materials.append(mat_atlas_casa)
me_cube_075.update()
me_cube_076 = bpy.data.meshes.new('Cube.076')
me_cube_076.from_pydata([(-8.13, -3.397, 14.66), (-6.13, -3.397, 14.66), (-8.13, -3.397, 16.66), (-6.13, -3.397, 16.66)], [], [(0, 1, 3, 2)])
me_cube_076.polygons.foreach_set('material_index', [1])
_uv = me_cube_076.uv_layers.new(name='UVMap')
_uv.uv.foreach_set('vector', [0.002195, 0.6252, 0.3742, 0.6252, 0.3742, 0.9989, 0.002195, 0.9989])
me_cube_076.materials.append(mat_madera_vieja)
me_cube_076.materials.append(mat_atlas_casa)
me_cube_076.update()
me_cube_077 = bpy.data.meshes.new('Cube.077')
me_cube_077.from_pydata([(-8.808, -3.49, 13.65), (-8.808, -3.49, 17.61), (-8.808, -3.238, 13.65), (-8.808, -3.238, 17.61), (-8.555, -3.49, 13.65), (-8.555, -3.49, 17.61), (-8.555, -3.238, 13.65), (-8.555, -3.238, 17.61)], [], [(0, 1, 3, 2), (2, 3, 7, 6), (6, 7, 5, 4), (4, 5, 1, 0), (2, 6, 4, 0), (7, 3, 1, 5)])
me_cube_077.polygons.foreach_set('material_index', [1, 1, 1, 1, 1, 1])
_uv = me_cube_077.uv_layers.new(name='UVMap')
_uv.uv.foreach_set('vector', [0.4348, 0.3826, 0.4348, 0.9913, 0.4848, 0.9913, 0.4848, 0.3826, 0.3792, 0.3826, 0.3792, 0.9913, 0.4291, 0.9913, 0.4291, 0.3826, 0.5394, 0.3826, 0.5394, 0.9913, 0.4895, 0.9913, 0.4895, 0.3826, 0.6006, 0.3826, 0.6006, 0.9913, 0.5475, 0.9913, 0.5475, 0.3826, 0.4888, 0.6842, 0.5437, 0.6842, 0.5437, 0.4213, 0.4888, 0.4213, 0.5437, 0.6842, 0.4888, 0.6842, 0.4888, 0.4213, 0.5437, 0.4213])
me_cube_077.materials.append(mat_madera_vieja)
me_cube_077.materials.append(mat_atlas_casa)
me_cube_077.update()

# ---- objects
ob_casa_1 = bpy.data.objects.new('CASA 1', me_cube_048)
ob_ventana = bpy.data.objects.new('VENTANA', me_cube_071)
ob_puerta = bpy.data.objects.new('PUERTA', me_cube_072)
ob_tejado = bpy.data.objects.new('TEJADO', me_cube_073)
ob_madera = bpy.data.objects.new('MADERA', me_cube_074)
ob_pared = bpy.data.objects.new('PARED', me_cube_075)
ob_piedra = bpy.data.objects.new('PIEDRA', me_cube_076)
ob_viga = bpy.data.objects.new('VIGA', me_cube_077)

# ---- transforms, parenting, visibility, modifiers, constraints
ob_casa_1.location = (4.915, 3.364, 0.06331)
ob_ventana.location = (4.915, 3.364, 0.06331)
ob_puerta.location = (4.915, 3.364, 0.06331)
ob_tejado.location = (4.915, 3.364, 0.06331)
ob_madera.location = (4.915, 3.364, 0.06331)
ob_pared.location = (4.915, 3.364, 0.06331)
ob_piedra.location = (4.915, 3.364, 0.06331)
ob_viga.location = (4.915, 3.364, 0.06331)

# ---- collection membership
col_casas.objects.link(ob_casa_1)
col_planos.objects.link(ob_ventana)
col_planos.objects.link(ob_puerta)
col_planos.objects.link(ob_tejado)
col_planos.objects.link(ob_madera)
col_planos.objects.link(ob_pared)
col_planos.objects.link(ob_piedra)
col_planos.objects.link(ob_viga)

# ---- scene / render settings (as saved in the file)
scene.frame_start = 1; scene.frame_end = 250; scene.frame_set(0)
scene.render.engine = 'BLENDER_EEVEE_NEXT'
bpy.context.view_layer.update()

# ---- added for rendering (the .blend has no active camera and no usable light): camera, sun
cam_auto = bpy.data.cameras.new('AutoCamera')
cam_auto.lens = 50.0
cam_auto.sensor_width = 36.0
cam_auto.clip_end = 1000.0
ob_auto_camera = bpy.data.objects.new('AutoCamera', cam_auto)
scene.collection.objects.link(ob_auto_camera)
ob_auto_camera.location = (28.787, -25.2555, 28.1221)
ob_auto_camera.rotation_euler = (1.09748, -7.21219e-08, 0.694738)
scene.camera = ob_auto_camera
light_auto_sun = bpy.data.lights.new('AutoSun', 'SUN')
light_auto_sun.energy = 3.0
light_auto_sun.angle = 0.0523599
ob_auto_sun = bpy.data.objects.new('AutoSun', light_auto_sun)
scene.collection.objects.link(ob_auto_sun)
ob_auto_sun.rotation_euler = (0.872665, 0.174533, 0.523599)
bpy.context.view_layer.update()
